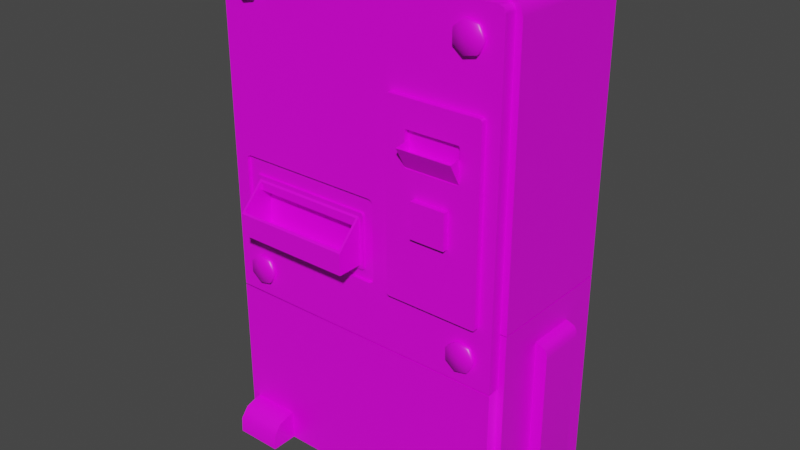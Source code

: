# Source: 3127_ChipDispenser.blend  (saved by Blender 2.90.8; exported with 4.5.12 LTS)
import bpy
from mathutils import Matrix  # noqa: F401  (used for matrix-valued properties, if any)

bpy.ops.wm.read_factory_settings(use_empty=True)
scene = bpy.context.scene
scene.name = 'Scene'

# ---- materials (node trees are filled in below, after node groups)
mat_material = bpy.data.materials.new('Material')
mat_material.alpha_threshold = 0.0
mat_material.use_transparent_shadow = False
mat_material.line_color = (0.0, 0.0, 0.0, 1.0)

# ---- material node trees
mat_material.use_nodes = True; mat_material.node_tree.nodes.clear()
_N = mat_material.node_tree.nodes; _L = mat_material.node_tree.links
n0 = _N.new('ShaderNodeOutputMaterial'); n0.name = 'Material Output'; n0.location = (300, 300)
n1 = _N.new('ShaderNodeBsdfPrincipled'); n1.name = 'Principled BSDF'; n1.location = (10, 300)
n1.distribution = 'GGX'
n1.subsurface_method = 'BURLEY'
n1.inputs[2].default_value = 0.4
n1.inputs[3].default_value = 1.45
n1.inputs[27].default_value = (0.0, 0.0, 0.0, 1.0)
n1.inputs[28].default_value = 1.0
n2 = _N.new('ShaderNodeTexImage'); n2.name = 'Image Texture'; n2.location = (-432, 182)
_L.new(n1.outputs[0], n0.inputs[0])
_L.new(n2.outputs[0], n1.inputs[0])
n0.is_active_output = True

# ---- world
world_world = bpy.data.worlds.new('World'); scene.world = world_world
world_world.use_nodes = True; world_world.node_tree.nodes.clear()
_N = world_world.node_tree.nodes; _L = world_world.node_tree.links
n0 = _N.new('ShaderNodeOutputWorld'); n0.name = 'World Output'; n0.location = (300, 300)
n1 = _N.new('ShaderNodeBackground'); n1.name = 'Background'; n1.location = (10, 300)
n1.inputs[0].default_value = (0.05088, 0.05088, 0.05088, 1.0)
_L.new(n1.outputs[0], n0.inputs[0])
n0.is_active_output = True
world_world.color = (0.05088, 0.05088, 0.05088)
world_world.use_sun_shadow = False
world_world.sun_shadow_jitter_overblur = 0.0

# ---- meshes
me_3127_chipdispenser = bpy.data.meshes.new('3127_ChipDispenser')
me_3127_chipdispenser.from_pydata([(0.206, 0.1862, -0.0809), (-0.2235, 0.1862, -0.0809), (0.206, 0.0004939, -0.0809), (-0.2235, 0.0004939, -0.0809), (0.1848, 0.1862, 0.3166), (0.206, 0.1862, 0.2926), (0.1969, 0.1862, 0.3134), (0.2027, 0.1862, 0.3046), (-0.2235, 0.1862, 0.2926), (-0.2023, 0.1862, 0.3166), (-0.2202, 0.1862, 0.3046), (-0.2144, 0.1862, 0.3134), (0.206, 0.0004939, 0.2926), (0.1848, 0.0004939, 0.3166), (0.2027, 0.0004939, 0.3046), (0.1969, 0.0004939, 0.3134), (-0.2023, 0.0004939, 0.3166), (-0.2235, 0.0004939, 0.2926), (-0.2144, 0.0004939, 0.3134), (-0.2202, 0.0004939, 0.3046), (-0.2144, 0.0004943, -0.1577), (0.197, 0.0004943, -0.1577), (-0.2144, -0.01634, -0.1577), (0.197, -0.01634, -0.1577), (-0.1714, -0.0118, 0.01056), (-0.005099, -0.0118, 0.01056), (-0.1714, -0.0118, -0.05378), (-0.005099, -0.0118, -0.05378), (-0.2144, 0.0004943, 0.2984), (-0.2053, 0.0004943, 0.3076), (-0.2118, 0.0004943, 0.3049), (0.1878, 0.0004943, 0.3076), (0.197, 0.0004943, 0.2984), (0.1943, 0.0004943, 0.3049), (-0.2053, -0.01634, 0.3076), (-0.2144, -0.01634, 0.2984), (-0.2137, -0.01634, 0.2985), (-0.2118, -0.01634, 0.3049), (0.197, -0.01634, 0.2984), (0.1878, -0.01634, 0.3076), (0.1943, -0.01634, 0.3049), (-0.1943, -0.01634, 0.03441), (-0.1881, -0.01634, 0.04064), (-0.1958, -0.01634, 0.04685), (-0.1935, -0.01634, 0.03753), (-0.1912, -0.01634, 0.0398), (0.01217, -0.01634, 0.04064), (0.0184, -0.01634, 0.03441), (0.02186, -0.01634, 0.04581), (0.01529, -0.01634, 0.0398), (0.01757, -0.01634, 0.03753), (-0.1881, -0.01634, -0.0744), (-0.1943, -0.01634, -0.06817), (-0.1968, -0.01634, -0.08045), (-0.1912, -0.01634, -0.07357), (-0.1935, -0.01634, -0.07129), (0.0184, -0.01634, -0.06817), (0.01217, -0.01634, -0.0744), (0.02404, -0.01634, -0.07703), (0.01757, -0.01634, -0.07129), (0.01529, -0.01634, -0.07357), (0.0184, -0.0118, 0.03441), (0.01217, -0.0118, 0.04064), (0.01757, -0.0118, 0.03753), (0.01529, -0.0118, 0.0398), (-0.1881, -0.0118, 0.04064), (-0.1943, -0.0118, 0.03441), (-0.1912, -0.0118, 0.0398), (-0.1935, -0.0118, 0.03753), (-0.1943, -0.0118, -0.06817), (-0.1881, -0.0118, -0.0744), (-0.1935, -0.0118, -0.07129), (-0.1912, -0.0118, -0.07357), (0.01217, -0.0118, -0.0744), (0.0184, -0.0118, -0.06817), (0.01529, -0.0118, -0.07357), (0.01757, -0.0118, -0.07129), (0.206, 0.1862, -0.08239), (0.206, 0.1862, -0.3819), (-0.2235, 0.1862, -0.08239), (-0.2235, 0.1862, -0.3819), (0.206, 0.0004939, -0.08239), (0.206, 0.0004939, -0.3819), (-0.2235, 0.0004939, -0.08239), (-0.2235, 0.0004939, -0.3819), (-0.2144, 0.0004939, -0.3823), (-0.2144, 0.0004939, -0.1596), (0.197, 0.000494, -0.3823), (0.197, 0.000494, -0.1596), (-0.2144, -0.01634, -0.3824), (-0.2144, -0.01634, -0.1596), (0.197, -0.01634, -0.3824), (0.197, -0.01634, -0.1596), (-0.2371, 0.1321, -0.3822), (-0.2201, 0.1321, -0.3822), (-0.2201, 0.1321, -0.1204), (-0.2371, 0.06442, -0.3822), (-0.2201, 0.06442, -0.3822), (-0.2201, 0.06442, -0.1204), (-0.2371, 0.1321, -0.1392), (-0.2276, 0.1321, -0.1226), (-0.2358, 0.1321, -0.1295), (-0.2323, 0.1321, -0.1247), (-0.2276, 0.06442, -0.1226), (-0.2371, 0.06442, -0.1392), (-0.2323, 0.06442, -0.1247), (-0.2358, 0.06442, -0.1295), (0.2227, 0.06442, -0.3822), (0.2057, 0.06442, -0.3822), (0.2057, 0.06442, -0.1204), (0.2227, 0.1321, -0.3822), (0.2057, 0.1321, -0.3822), (0.2057, 0.1321, -0.1204), (0.2227, 0.06442, -0.1392), (0.2132, 0.06442, -0.1226), (0.2214, 0.06442, -0.1295), (0.2179, 0.06442, -0.1247), (0.2132, 0.1321, -0.1226), (0.2227, 0.1321, -0.1392), (0.2179, 0.1321, -0.1247), (0.2214, 0.1321, -0.1295), (-0.1732, -0.02276, 0.2675), (-0.1528, -0.01545, 0.2675), (-0.1528, -0.02276, 0.2675), (-0.1605, -0.01545, 0.2516), (-0.1605, -0.02276, 0.2516), (-0.1778, -0.01545, 0.2476), (-0.1778, -0.02276, 0.2476), (-0.1916, -0.01545, 0.2587), (-0.1916, -0.02276, 0.2587), (-0.1916, -0.01545, 0.2764), (-0.1916, -0.02276, 0.2764), (-0.1778, -0.01545, 0.2874), (-0.1778, -0.02276, 0.2874), (-0.1605, -0.01545, 0.2835), (-0.1605, -0.02276, 0.2835), (0.1549, -0.02276, 0.2675), (0.1753, -0.01545, 0.2675), (0.1753, -0.02276, 0.2675), (0.1676, -0.01545, 0.2516), (0.1676, -0.02276, 0.2516), (0.1504, -0.01545, 0.2476), (0.1504, -0.02276, 0.2476), (0.1365, -0.01545, 0.2587), (0.1365, -0.02276, 0.2587), (0.1365, -0.01545, 0.2764), (0.1365, -0.02276, 0.2764), (0.1504, -0.01545, 0.2874), (0.1504, -0.02276, 0.2874), (0.1676, -0.01545, 0.2835), (0.1676, -0.02276, 0.2835), (-0.1732, -0.02276, -0.1203), (-0.1528, -0.01545, -0.1203), (-0.1528, -0.02276, -0.1203), (-0.1605, -0.01545, -0.1362), (-0.1605, -0.02276, -0.1362), (-0.1778, -0.01545, -0.1402), (-0.1778, -0.02276, -0.1402), (-0.1916, -0.01545, -0.1291), (-0.1916, -0.02276, -0.1291), (-0.1916, -0.01545, -0.1114), (-0.1916, -0.02276, -0.1114), (-0.1778, -0.01545, -0.1004), (-0.1778, -0.02276, -0.1004), (-0.1605, -0.01545, -0.1043), (-0.1605, -0.02276, -0.1043), (0.1549, -0.02276, -0.1203), (0.1753, -0.01545, -0.1203), (0.1753, -0.02276, -0.1203), (0.1676, -0.01545, -0.1362), (0.1676, -0.02276, -0.1362), (0.1504, -0.01545, -0.1402), (0.1504, -0.02276, -0.1402), (0.1365, -0.01545, -0.1291), (0.1365, -0.02276, -0.1291), (0.1365, -0.01545, -0.1114), (0.1365, -0.02276, -0.1114), (0.1504, -0.01545, -0.1004), (0.1504, -0.02276, -0.1004), (0.1676, -0.01545, -0.1043), (0.1676, -0.02276, -0.1043), (-0.1733, -0.01528, -0.0551), (-0.1702, -0.01744, 0.00924), (-0.003613, -0.01528, -0.0551), (-0.006689, -0.01744, 0.00924), (-0.006689, -0.04903, -0.0228), (-0.003613, -0.05119, -0.0551), (-0.1733, -0.05119, -0.0551), (-0.1702, -0.04903, -0.0228), (-0.003613, -0.01528, 0.01143), (-0.1733, -0.01528, 0.01143), (-0.003613, -0.05119, -0.02499), (-0.1733, -0.05119, -0.02499), (-0.006689, -0.01744, -0.002327), (-0.1702, -0.01744, -0.002327), (-0.006689, -0.04903, -0.05303), (-0.1702, -0.04903, -0.05303), (-0.006689, -9.137e-05, -0.002327), (-0.1702, -9.138e-05, -0.002327), (-0.006689, -0.003869, -0.05303), (-0.1702, -0.003869, -0.05303), (-0.1786, -0.01156, -0.05826), (-0.178, -0.01156, -0.0598), (-0.1786, -0.01156, 0.01459), (-0.1764, -0.01156, 0.01677), (-0.178, -0.01156, 0.01613), (0.00173, -0.01156, -0.05826), (0.001089, -0.01156, -0.0598), (-0.0004577, -0.01156, 0.01677), (0.00173, -0.01156, 0.01459), (0.001089, -0.01156, 0.01613), (0.00173, -0.01528, 0.01459), (-0.0004577, -0.01528, 0.01677), (0.0001829, -0.01528, 0.01523), (0.001089, -0.01528, 0.01613), (-0.0004577, -0.01528, -0.06045), (0.00173, -0.01528, -0.05826), (0.0001829, -0.01528, -0.0589), (0.001089, -0.01528, -0.0598), (-0.1786, -0.01528, -0.05826), (-0.1764, -0.01528, -0.06045), (-0.1771, -0.01528, -0.0589), (-0.178, -0.01528, -0.0598), (-0.1764, -0.01528, 0.01677), (-0.1786, -0.01528, 0.01459), (-0.1771, -0.01528, 0.01523), (-0.178, -0.01528, 0.01613), (0.1517, -0.02372, 0.1497), (0.0729, -0.02372, 0.1497), (0.1517, -0.02372, 0.09927), (0.0729, -0.02372, 0.09927), (0.1481, -0.02372, 0.1481), (0.1504, -0.02372, 0.1458), (0.1517, -0.02372, 0.1497), (0.1497, -0.02372, 0.1474), (0.07424, -0.02372, 0.1458), (0.07652, -0.02372, 0.1481), (0.07291, -0.02372, 0.1497), (0.07491, -0.02372, 0.1474), (0.1504, -0.02372, 0.1031), (0.1481, -0.02372, 0.1009), (0.1517, -0.02372, 0.09927), (0.1497, -0.02372, 0.1015), (0.07652, -0.02372, 0.1009), (0.07424, -0.02372, 0.1031), (0.07291, -0.02372, 0.09927), (0.07491, -0.02372, 0.1015), (0.1504, -0.01675, 0.1458), (0.1481, -0.01675, 0.1481), (0.1497, -0.01675, 0.1474), (0.07652, -0.01675, 0.1481), (0.07424, -0.01675, 0.1458), (0.07491, -0.01675, 0.1474), (0.1481, -0.01675, 0.1009), (0.1504, -0.01675, 0.1031), (0.1497, -0.01675, 0.1015), (0.07424, -0.01675, 0.1031), (0.07652, -0.01675, 0.1009), (0.07491, -0.01675, 0.1015), (0.04982, -0.01042, -0.07429), (0.04664, -0.01042, -0.07111), (0.04757, -0.01042, -0.07336), (0.04664, -0.01042, 0.1819), (0.04982, -0.01042, 0.1851), (0.04757, -0.01042, 0.1842), (0.178, -0.01042, -0.07111), (0.1748, -0.01042, -0.07429), (0.177, -0.01042, -0.07336), (0.1748, -0.01042, 0.1851), (0.178, -0.01042, 0.1819), (0.177, -0.01042, 0.1842), (0.04664, -0.02372, -0.07111), (0.04982, -0.02372, -0.07429), (0.04711, -0.02372, -0.07115), (0.04757, -0.02372, -0.07336), (0.04982, -0.02372, 0.1851), (0.04664, -0.02372, 0.1819), (0.04853, -0.02372, 0.1826), (0.04757, -0.02372, 0.1842), (0.1748, -0.02372, -0.07429), (0.178, -0.02372, -0.07111), (0.1775, -0.02372, -0.07115), (0.177, -0.02372, -0.07336), (0.178, -0.02372, 0.1819), (0.1748, -0.02372, 0.1851), (0.1761, -0.02372, 0.1826), (0.177, -0.02372, 0.1842), (0.07424, -0.0226, 0.1008), (0.07522, -0.01303, 0.1335), (0.1504, -0.0226, 0.1008), (0.1494, -0.01303, 0.1335), (0.07522, -0.03846, 0.1303), (0.1494, -0.03846, 0.1303), (0.07424, -0.01206, 0.1337), (0.1504, -0.01206, 0.1337), (0.1504, -0.03943, 0.1301), (0.07424, -0.03943, 0.1301), (0.07522, -0.01301, 0.1216), (0.1494, -0.01301, 0.1216), (0.1494, -0.02929, 0.1187), (0.07522, -0.02929, 0.1187), (0.08818, -0.02287, 0.01823), (0.08818, -0.02287, 0.06646), (0.1364, -0.02287, 0.01823), (0.1364, -0.02287, 0.06646), (0.08818, -0.03092, 0.01823), (0.08818, -0.03092, 0.06646), (0.1364, -0.03092, 0.01823), (0.1364, -0.03092, 0.06646), (-0.2024, -0.01501, -0.3826), (-0.2024, -0.01501, -0.3412), (-0.1358, -0.01501, -0.3826), (-0.1358, -0.01501, -0.3412), (-0.2024, -0.05402, -0.3826), (-0.1358, -0.05402, -0.3826), (-0.2024, -0.02266, -0.3412), (-0.2024, -0.05291, -0.3611), (-0.2024, -0.04144, -0.3465), (-0.1358, -0.02266, -0.3412), (-0.1358, -0.04144, -0.3465), (-0.1358, -0.05291, -0.3611), (0.1187, -0.01501, -0.3826), (0.1187, -0.01501, -0.3412), (0.1852, -0.01501, -0.3826), (0.1852, -0.01501, -0.3412), (0.1187, -0.05402, -0.3826), (0.1852, -0.05402, -0.3826), (0.1187, -0.02266, -0.3412), (0.1187, -0.05291, -0.3611), (0.1187, -0.04144, -0.3465), (0.1852, -0.02266, -0.3412), (0.1852, -0.04144, -0.3465), (0.1852, -0.05291, -0.3611)], [], [(4, 9, 16, 13), (1, 3, 17, 8), (16, 9, 11, 18), (18, 11, 10, 19), (19, 10, 8, 17), (4, 13, 15, 6), (6, 15, 14, 7), (7, 14, 12, 5), (0, 5, 12, 2), (17, 16, 18, 19), (17, 3, 2, 12), (14, 15, 13, 12), (8, 9, 4, 5), (5, 0, 1, 8), (10, 11, 9, 8), (12, 13, 16, 17), (5, 4, 6, 7), (53, 43, 36, 35, 22), (51, 53, 58, 57), (26, 24, 66, 69), (43, 48, 38, 36), (27, 74, 61, 25), (51, 57, 73, 70), (25, 62, 65, 24), (73, 27, 26, 70), (56, 47, 61, 74), (31, 29, 34, 39), (23, 38, 48, 58), (41, 52, 69, 66), (21, 32, 38, 23), (34, 37, 36), (37, 35, 36), (40, 39, 38), (31, 39, 40, 33), (33, 40, 38, 32), (34, 29, 30, 37), (37, 30, 28, 35), (22, 35, 28, 20), (41, 44, 43), (44, 45, 43), (45, 42, 43), (46, 49, 48), (49, 50, 48), (50, 47, 48), (51, 54, 53), (54, 55, 53), (55, 52, 53), (56, 59, 58), (59, 60, 58), (60, 57, 58), (61, 63, 25), (63, 64, 25), (64, 62, 25), (65, 67, 24), (67, 68, 24), (68, 66, 24), (69, 71, 26), (71, 72, 26), (72, 70, 26), (73, 75, 27), (75, 76, 27), (76, 74, 27), (41, 66, 68, 44), (44, 68, 67, 45), (45, 67, 65, 42), (61, 47, 50, 63), (63, 50, 49, 64), (64, 49, 46, 62), (73, 57, 60, 75), (75, 60, 59, 76), (76, 59, 56, 74), (51, 70, 72, 54), (54, 72, 71, 55), (55, 71, 69, 52), (42, 65, 62, 46), (48, 43, 42, 46), (36, 38, 39, 34), (58, 48, 47, 56), (43, 53, 52, 41), (58, 53, 22, 23), (78, 80, 79, 77), (77, 79, 83, 81), (80, 84, 83, 79), (82, 81, 83, 84), (78, 77, 81, 82), (87, 88, 92, 91), (89, 90, 86, 85), (88, 86, 90, 92), (89, 91, 92, 90), (98, 95, 100, 103), (93, 99, 101, 102, 100, 95, 94), (94, 97, 96, 93), (97, 98, 103, 105, 106, 104, 96), (103, 100, 102, 105), (105, 102, 101, 106), (106, 101, 99, 104), (96, 104, 99, 93), (112, 109, 114, 117), (107, 113, 115, 116, 114, 109, 108), (108, 111, 110, 107), (111, 112, 117, 119, 120, 118, 110), (117, 114, 116, 119), (119, 116, 115, 120), (120, 115, 113, 118), (110, 118, 113, 107), (121, 125, 123), (122, 123, 125, 124), (121, 127, 125), (124, 125, 127, 126), (121, 129, 127), (126, 127, 129, 128), (121, 131, 129), (128, 129, 131, 130), (121, 133, 131), (130, 131, 133, 132), (121, 135, 133), (132, 133, 135, 134), (121, 123, 135), (134, 135, 123, 122), (136, 140, 138), (137, 138, 140, 139), (136, 142, 140), (139, 140, 142, 141), (136, 144, 142), (141, 142, 144, 143), (136, 146, 144), (143, 144, 146, 145), (136, 148, 146), (145, 146, 148, 147), (136, 150, 148), (147, 148, 150, 149), (136, 138, 150), (149, 150, 138, 137), (151, 155, 153), (152, 153, 155, 154), (151, 157, 155), (154, 155, 157, 156), (151, 159, 157), (156, 157, 159, 158), (151, 161, 159), (158, 159, 161, 160), (151, 163, 161), (160, 161, 163, 162), (151, 165, 163), (162, 163, 165, 164), (151, 153, 165), (164, 165, 153, 152), (166, 170, 168), (167, 168, 170, 169), (166, 172, 170), (169, 170, 172, 171), (166, 174, 172), (171, 172, 174, 173), (166, 176, 174), (173, 174, 176, 175), (166, 178, 176), (175, 176, 178, 177), (166, 180, 178), (177, 178, 180, 179), (166, 168, 180), (179, 180, 168, 167), (189, 183, 217, 216, 211, 213), (185, 184, 193, 195), (212, 208, 204, 223), (219, 224, 203, 201), (206, 209, 211, 216), (190, 189, 213, 212, 223, 225), (181, 190, 225, 224, 219, 221), (183, 181, 221, 220, 215, 217), (186, 191, 192, 187), (183, 189, 191, 186), (190, 181, 187, 192), (182, 184, 189, 190), (185, 188, 192, 191), (188, 182, 190, 192), (184, 185, 191, 189), (194, 196, 200, 198), (188, 185, 195, 196), (182, 188, 196, 194), (184, 182, 194, 193), (197, 198, 200, 199), (195, 193, 197, 199), (196, 195, 199, 200), (211, 214, 213), (214, 212, 213), (215, 218, 217), (218, 216, 217), (219, 222, 221), (222, 220, 221), (223, 226, 225), (226, 224, 225), (218, 207, 206, 216), (208, 212, 214, 210), (210, 214, 211, 209), (202, 222, 219, 201), (223, 204, 205, 226), (226, 205, 203, 224), (271, 273, 230, 228, 277, 276), (227, 285, 284, 275, 277, 228), (268, 263, 275, 284), (235, 244, 256, 251), (265, 269, 283, 280), (279, 281, 229, 230, 273, 272), (271, 276, 262, 260), (283, 285, 227, 229, 281, 280), (239, 232, 247, 254), (253, 255, 254, 247, 249, 248, 250, 252, 251, 256, 258, 257), (237, 236, 231, 233, 227, 228), (243, 240, 253, 257), (233, 232, 239, 241, 229, 227), (245, 244, 235, 237, 228, 230), (241, 240, 243, 245, 230, 229), (231, 234, 233), (234, 232, 233), (235, 238, 237), (238, 236, 237), (239, 242, 241), (242, 240, 241), (243, 246, 245), (246, 244, 245), (231, 248, 249, 234), (234, 249, 247, 232), (253, 240, 242, 255), (255, 242, 239, 254), (235, 251, 252, 238), (238, 252, 250, 236), (243, 257, 258, 246), (246, 258, 256, 244), (271, 274, 273), (274, 272, 273), (275, 278, 277), (278, 276, 277), (279, 282, 281), (282, 280, 281), (283, 286, 285), (286, 284, 285), (279, 266, 267, 282), (282, 267, 265, 280), (268, 284, 286, 270), (270, 286, 283, 269), (259, 272, 274, 261), (261, 274, 271, 260), (275, 263, 264, 278), (278, 264, 262, 276), (289, 294, 295), (289, 295, 296, 287), (287, 296, 293), (291, 292, 299, 300), (290, 292, 295, 294), (292, 291, 296, 295), (291, 288, 293, 296), (299, 298, 297, 300), (288, 291, 300, 297), (292, 290, 298, 299), (303, 304, 308, 307), (305, 306, 302, 301), (307, 308, 306, 305), (308, 304, 302, 306), (313, 316, 309), (311, 320, 314), (318, 315, 317, 319), (319, 317, 316, 320), (320, 316, 313, 314), (318, 312, 310, 315), (309, 315, 310), (309, 317, 315), (309, 316, 317), (320, 311, 319), (319, 311, 318), (318, 311, 312), (325, 328, 321), (323, 331, 332), (330, 327, 329, 331), (331, 329, 328, 332), (332, 328, 325, 326), (330, 324, 322, 327), (321, 327, 322), (327, 321, 329), (321, 328, 329), (331, 323, 330), (330, 323, 324), (332, 326, 323)])
me_3127_chipdispenser.polygons.foreach_set('use_smooth', [1, 1, 1, 1, 1, 1, 1, 1, 1, 1, 1, 1, 1, 1, 1, 1, 1, 1, 1, 1, 1, 1, 1, 1, 1, 1, 1, 1, 1, 1, 1, 1, 1, 1, 1, 1, 1, 1, 1, 1, 1, 1, 1, 1, 1, 1, 1, 1, 1, 1, 1, 1, 1, 1, 1, 1, 1, 1, 1, 1, 1, 1, 1, 1, 1, 1, 1, 1, 1, 1, 1, 1, 1, 1, 1, 1, 1, 1, 1, 1, 0, 0, 0, 0, 0, 1, 1, 1, 1, 1, 1, 1, 1, 1, 1, 1, 1, 1, 1, 1, 1, 1, 1, 1, 1, 1, 1, 1, 1, 1, 1, 1, 1, 1, 1, 1, 1, 1, 1, 1, 1, 1, 1, 1, 1, 1, 1, 1, 1, 1, 1, 1, 1, 1, 1, 1, 1, 1, 1, 1, 1, 1, 1, 1, 1, 1, 1, 1, 1, 1, 1, 1, 1, 1, 1, 1, 1, 1, 1, 1, 1, 0, 0, 0, 0, 0, 0, 0, 0, 0, 0, 0, 0, 0, 0, 0, 0, 0, 0, 0, 0, 0, 0, 0, 0, 0, 0, 0, 0, 0, 0, 0, 0, 0, 0, 0, 0, 1, 1, 1, 1, 1, 1, 1, 1, 1, 1, 1, 1, 1, 1, 1, 1, 1, 1, 1, 1, 1, 1, 1, 1, 1, 1, 1, 1, 1, 1, 1, 1, 1, 1, 1, 1, 1, 1, 1, 1, 1, 1, 1, 1, 1, 1, 1, 0, 0, 0, 0, 0, 0, 0, 0, 0, 0, 0, 0, 0, 0, 1, 1, 1, 1, 1, 1, 1, 1, 1, 1, 1, 1, 1, 1, 1, 1, 1, 1, 1, 1, 1, 1, 1, 1])
_k = set([(0, 1), (0, 5), (1, 8), (2, 3), (2, 12), (3, 17), (4, 6), (4, 9), (5, 7), (6, 7), (8, 10), (9, 11), (10, 11), (12, 14), (13, 15), (13, 16), (14, 15), (16, 18), (17, 19), (18, 19), (22, 23), (22, 35), (23, 38), (34, 37), (34, 39), (35, 37), (38, 40), (39, 40), (41, 44), (41, 52), (42, 45), (42, 46), (44, 45), (46, 49), (47, 50), (47, 56), (49, 50), (51, 54), (51, 57), (52, 55), (54, 55), (56, 59), (57, 60), (59, 60), (61, 63), (61, 74), (62, 64), (62, 65), (63, 64), (65, 67), (66, 68), (66, 69), (67, 68), (69, 71), (70, 72), (70, 73), (71, 72), (73, 75), (74, 76), (75, 76), (89, 90), (89, 91), (90, 92), (91, 92), (93, 94), (93, 99), (95, 100), (96, 97), (96, 104), (98, 103), (99, 101), (100, 102), (101, 102), (103, 105), (104, 106), (105, 106), (107, 108), (107, 113), (109, 114), (110, 111), (110, 118), (112, 117), (113, 115), (114, 116), (115, 116), (117, 119), (118, 120), (119, 120), (231, 234), (231, 236), (232, 234), (232, 239), (235, 238), (235, 244), (236, 238), (239, 242), (240, 242), (240, 243), (243, 246), (244, 246), (247, 249), (247, 254), (248, 249), (248, 250), (250, 252), (251, 252), (251, 256), (253, 255), (253, 257), (254, 255), (256, 258), (257, 258), (271, 274), (271, 276), (272, 274), (272, 279), (275, 278), (275, 284), (276, 278), (279, 282), (280, 282), (280, 283), (283, 286), (284, 286), (309, 310), (309, 313), (310, 315), (311, 312), (311, 314), (312, 318), (313, 316), (314, 320), (315, 317), (316, 317), (318, 319), (319, 320), (321, 322), (321, 325), (322, 327), (323, 324), (323, 326), (324, 330), (325, 328), (326, 332), (327, 329), (328, 329), (330, 331), (331, 332)])
me_3127_chipdispenser.attributes.new('sharp_edge', 'BOOLEAN', 'EDGE').data.foreach_set('value', [ (min(e.vertices), max(e.vertices)) in _k for e in me_3127_chipdispenser.edges])
_uv = me_3127_chipdispenser.uv_layers.new(name='UVMap')
_uv.uv.foreach_set('vector', [0.5409, 0.2994, 0.3795, 0.2994, 0.3795, 0.187, 0.5409, 0.187, 0.2723, 0.01087, 0.3738, 0.01087, 0.3738, 0.1747, 0.2723, 0.1747, 0.3795, 0.187, 0.3795, 0.2994, 0.3767, 0.2994, 0.3767, 0.187, 0.3738, 0.187, 0.2723, 0.187, 0.2723, 0.1808, 0.3738, 0.1808, 0.3738, 0.1808, 0.2723, 0.1808, 0.2723, 0.1747, 0.3738, 0.1747, 0.5409, 0.2994, 0.5409, 0.187, 0.5437, 0.187, 0.5437, 0.2994, 0.6481, 0.187, 0.5466, 0.187, 0.5466, 0.1808, 0.6481, 0.1808, 0.6481, 0.1808, 0.5466, 0.1808, 0.5466, 0.1747, 0.6481, 0.1747, 0.6481, 0.01087, 0.6481, 0.1747, 0.5466, 0.1747, 0.5466, 0.01087, 0.3738, 0.1747, 0.3795, 0.187, 0.3767, 0.1853, 0.3746, 0.1808, 0.3738, 0.1747, 0.3738, 0.01087, 0.5466, 0.01087, 0.5466, 0.1747, 0.5458, 0.1808, 0.5437, 0.1853, 0.5409, 0.187, 0.5466, 0.1747, 0.8322, 0.1747, 0.8266, 0.187, 0.6538, 0.187, 0.6481, 0.1747, 0.6481, 0.1747, 0.6481, 0.01087, 0.8322, 0.01087, 0.8322, 0.1747, 0.8315, 0.1808, 0.8294, 0.1853, 0.8266, 0.187, 0.8322, 0.1747, 0.5466, 0.1747, 0.5409, 0.187, 0.3795, 0.187, 0.3738, 0.1747, 0.6481, 0.1747, 0.6538, 0.187, 0.651, 0.1853, 0.6489, 0.1808, 0.503, 0.518, 0.5093, 0.5967, 0.4919, 0.7627, 0.491, 0.7627, 0.4912, 0.4711, 0.5081, 0.5217, 0.503, 0.518, 0.6462, 0.521, 0.6379, 0.5229, 0.6243, 0.2236, 0.5842, 0.2236, 0.5693, 0.2093, 0.6333, 0.2093, 0.5093, 0.5967, 0.647, 0.598, 0.7592, 0.7633, 0.4919, 0.7627, 0.6243, 0.3273, 0.6333, 0.342, 0.5693, 0.342, 0.5842, 0.3273, 0.395, 0.8073, 0.6079, 0.8073, 0.6079, 0.8191, 0.395, 0.8191, 0.5842, 0.3273, 0.5655, 0.3381, 0.5655, 0.2132, 0.5842, 0.2236, 0.6372, 0.3381, 0.6243, 0.3273, 0.6243, 0.2236, 0.6372, 0.2132, 0.6182, 0.8073, 0.7272, 0.8073, 0.7272, 0.8191, 0.6182, 0.8191, 0.5222, 0.8861, 0.7283, 0.8861, 0.7282, 0.8971, 0.5221, 0.8971, 0.7544, 0.4711, 0.7592, 0.7633, 0.647, 0.598, 0.6462, 0.521, 0.2757, 0.8073, 0.3847, 0.8073, 0.3847, 0.8191, 0.2757, 0.8191, 0.2723, 0.8861, 0.5114, 0.8861, 0.5114, 0.8971, 0.2723, 0.8971, 0.5004, 0.7708, 0.4946, 0.7691, 0.4919, 0.7627, 0.4946, 0.7691, 0.491, 0.7627, 0.4919, 0.7627, 0.757, 0.7673, 0.7526, 0.7686, 0.7592, 0.7633, 0.5222, 0.8861, 0.5221, 0.8971, 0.5167, 0.8971, 0.5168, 0.8861, 0.5168, 0.8861, 0.5167, 0.8971, 0.5114, 0.8971, 0.5114, 0.8861, 0.7282, 0.8971, 0.7283, 0.8861, 0.7337, 0.8861, 0.7336, 0.8971, 0.7336, 0.8971, 0.7337, 0.8861, 0.7391, 0.8861, 0.739, 0.8971, 0.9781, 0.8971, 0.739, 0.8971, 0.7391, 0.8861, 0.9782, 0.8861, 0.5109, 0.5871, 0.5114, 0.5896, 0.5093, 0.5967, 0.5114, 0.5896, 0.5131, 0.5915, 0.5093, 0.5967, 0.5131, 0.5915, 0.5158, 0.5924, 0.5093, 0.5967, 0.6411, 0.5947, 0.643, 0.5942, 0.647, 0.598, 0.643, 0.5942, 0.6444, 0.5928, 0.647, 0.598, 0.6444, 0.5928, 0.645, 0.5909, 0.647, 0.598, 0.5081, 0.5217, 0.5062, 0.5222, 0.503, 0.518, 0.5062, 0.5222, 0.5048, 0.5235, 0.503, 0.518, 0.5048, 0.5235, 0.5042, 0.5253, 0.503, 0.518, 0.6423, 0.5277, 0.6415, 0.5251, 0.6462, 0.521, 0.6415, 0.5251, 0.64, 0.5235, 0.6462, 0.521, 0.64, 0.5235, 0.6379, 0.5229, 0.6462, 0.521, 0.5693, 0.342, 0.5674, 0.3415, 0.5842, 0.3273, 0.5674, 0.3415, 0.566, 0.34, 0.5842, 0.3273, 0.566, 0.34, 0.5655, 0.3381, 0.5842, 0.3273, 0.5655, 0.2132, 0.566, 0.2112, 0.5842, 0.2236, 0.566, 0.2112, 0.5674, 0.2098, 0.5842, 0.2236, 0.5674, 0.2098, 0.5693, 0.2093, 0.5842, 0.2236, 0.6333, 0.2093, 0.6353, 0.2098, 0.6243, 0.2236, 0.6353, 0.2098, 0.6367, 0.2112, 0.6243, 0.2236, 0.6367, 0.2112, 0.6372, 0.2132, 0.6243, 0.2236, 0.6372, 0.3381, 0.6367, 0.34, 0.6243, 0.3273, 0.6367, 0.34, 0.6353, 0.3415, 0.6243, 0.3273, 0.6353, 0.3415, 0.6333, 0.342, 0.6243, 0.3273, 0.2757, 0.8073, 0.2757, 0.8191, 0.2723, 0.8191, 0.2723, 0.8073, 0.9572, 0.8073, 0.9572, 0.8191, 0.9538, 0.8191, 0.9538, 0.8073, 0.9538, 0.8073, 0.9538, 0.8191, 0.9504, 0.8191, 0.9504, 0.8073, 0.7272, 0.8191, 0.7272, 0.8073, 0.7306, 0.8073, 0.7306, 0.8191, 0.7306, 0.8191, 0.7306, 0.8073, 0.734, 0.8073, 0.734, 0.8191, 0.734, 0.8191, 0.734, 0.8073, 0.7375, 0.8073, 0.7375, 0.8191, 0.6079, 0.8191, 0.6079, 0.8073, 0.6113, 0.8073, 0.6113, 0.8191, 0.6113, 0.8191, 0.6113, 0.8073, 0.6147, 0.8073, 0.6147, 0.8191, 0.6147, 0.8191, 0.6147, 0.8073, 0.6182, 0.8073, 0.6182, 0.8191, 0.395, 0.8073, 0.395, 0.8191, 0.3916, 0.8191, 0.3916, 0.8073, 0.3916, 0.8073, 0.3916, 0.8191, 0.3882, 0.8191, 0.3882, 0.8073, 0.3882, 0.8073, 0.3882, 0.8191, 0.3847, 0.8191, 0.3847, 0.8073, 0.9504, 0.8073, 0.9504, 0.8191, 0.7375, 0.8191, 0.7375, 0.8073, 0.647, 0.598, 0.5093, 0.5967, 0.5158, 0.5924, 0.6411, 0.5947, 0.4919, 0.7627, 0.7592, 0.7633, 0.7526, 0.7686, 0.5004, 0.7708, 0.6462, 0.521, 0.647, 0.598, 0.645, 0.5909, 0.6423, 0.5277, 0.5093, 0.5967, 0.503, 0.518, 0.5042, 0.5253, 0.5109, 0.5871, 0.6462, 0.521, 0.503, 0.518, 0.4912, 0.4711, 0.7544, 0.4711, 0.1241, 0.2295, 0.1241, 0.01087, 0.2505, 0.01087, 0.2505, 0.2295, 0.4692, 0.3303, 0.4692, 0.7847, 0.2505, 0.7847, 0.2505, 0.3303, 0.1241, 0.8855, 0.1241, 0.7847, 0.2505, 0.7847, 0.2505, 0.8855, 0.1241, 0.3303, 0.2505, 0.3303, 0.2505, 0.7847, 0.1241, 0.7847, 0.1241, 0.2295, 0.2505, 0.2295, 0.2505, 0.3303, 0.1241, 0.3303, 0.9695, 0.4591, 0.8508, 0.4591, 0.8508, 0.449, 0.9695, 0.449, 0.9695, 0.2089, 0.8508, 0.2089, 0.8508, 0.1989, 0.9695, 0.1989, 0.7321, 0.449, 0.7321, 0.2089, 0.8508, 0.2089, 0.8508, 0.449, 0.9695, 0.2089, 0.9695, 0.449, 0.8508, 0.449, 0.8508, 0.2089, 0.659, 0.2093, 0.705, 0.2093, 0.705, 0.2134, 0.659, 0.2134, 0.02393, 0.7475, 0.02393, 0.6193, 0.0246, 0.6142, 0.02643, 0.6117, 0.02893, 0.6106, 0.03291, 0.6094, 0.03291, 0.7475, 0.705, 0.3616, 0.659, 0.3616, 0.659, 0.3527, 0.705, 0.3527, 0.05155, 0.6114, 0.05155, 0.7495, 0.04758, 0.7484, 0.04508, 0.7473, 0.04325, 0.7447, 0.04258, 0.7397, 0.04258, 0.6114, 0.659, 0.2134, 0.705, 0.2134, 0.705, 0.2161, 0.659, 0.2161, 0.659, 0.2161, 0.705, 0.2161, 0.705, 0.2193, 0.659, 0.2193, 0.659, 0.2193, 0.705, 0.2193, 0.705, 0.2244, 0.659, 0.2244, 0.659, 0.3527, 0.659, 0.2244, 0.705, 0.2244, 0.705, 0.3527, 0.659, 0.2093, 0.705, 0.2093, 0.705, 0.2134, 0.659, 0.2134, 0.02393, 0.7475, 0.02393, 0.6193, 0.0246, 0.6142, 0.02643, 0.6117, 0.02893, 0.6106, 0.03291, 0.6094, 0.03291, 0.7475, 0.705, 0.3616, 0.659, 0.3616, 0.659, 0.3527, 0.705, 0.3527, 0.05155, 0.6114, 0.05155, 0.7495, 0.04758, 0.7484, 0.04508, 0.7473, 0.04325, 0.7447, 0.04258, 0.7397, 0.04258, 0.6114, 0.659, 0.2134, 0.705, 0.2134, 0.705, 0.2161, 0.659, 0.2161, 0.659, 0.2161, 0.705, 0.2161, 0.705, 0.2193, 0.659, 0.2193, 0.659, 0.2193, 0.705, 0.2193, 0.705, 0.2244, 0.659, 0.2244, 0.659, 0.3527, 0.659, 0.2244, 0.705, 0.2244, 0.705, 0.3527, 0.2963, 0.2362, 0.323, 0.2362, 0.313, 0.2571, 0.5036, 0.9201, 0.5036, 0.9363, 0.4703, 0.9363, 0.4703, 0.9201, 0.2963, 0.2362, 0.313, 0.2153, 0.323, 0.2362, 0.4703, 0.9201, 0.4703, 0.9363, 0.437, 0.9363, 0.437, 0.9201, 0.2963, 0.2362, 0.2904, 0.2102, 0.313, 0.2153, 0.437, 0.9201, 0.437, 0.9363, 0.4037, 0.9363, 0.4037, 0.9201, 0.2963, 0.2362, 0.2723, 0.2246, 0.2904, 0.2102, 0.4037, 0.9201, 0.4037, 0.9363, 0.3704, 0.9363, 0.3704, 0.9201, 0.2963, 0.2362, 0.2723, 0.2478, 0.2723, 0.2246, 0.3704, 0.9201, 0.3704, 0.9363, 0.3371, 0.9363, 0.3371, 0.9201, 0.2963, 0.2362, 0.2904, 0.2622, 0.2723, 0.2478, 0.3371, 0.9201, 0.3371, 0.9363, 0.3037, 0.9363, 0.3037, 0.9201, 0.2963, 0.2362, 0.313, 0.2571, 0.2904, 0.2622, 0.3037, 0.9201, 0.3037, 0.9363, 0.2704, 0.9363, 0.2704, 0.9201, 0.2963, 0.2362, 0.323, 0.2362, 0.313, 0.2571, 0.5036, 0.9201, 0.5036, 0.9363, 0.4703, 0.9363, 0.4703, 0.9201, 0.2963, 0.2362, 0.313, 0.2153, 0.323, 0.2362, 0.4703, 0.9201, 0.4703, 0.9363, 0.437, 0.9363, 0.437, 0.9201, 0.2963, 0.2362, 0.2904, 0.2102, 0.313, 0.2153, 0.437, 0.9201, 0.437, 0.9363, 0.4037, 0.9363, 0.4037, 0.9201, 0.2963, 0.2362, 0.2723, 0.2246, 0.2904, 0.2102, 0.4037, 0.9201, 0.4037, 0.9363, 0.3704, 0.9363, 0.3704, 0.9201, 0.2963, 0.2362, 0.2723, 0.2478, 0.2723, 0.2246, 0.3704, 0.9201, 0.3704, 0.9363, 0.3371, 0.9363, 0.3371, 0.9201, 0.2963, 0.2362, 0.2904, 0.2622, 0.2723, 0.2478, 0.3371, 0.9201, 0.3371, 0.9363, 0.3037, 0.9363, 0.3037, 0.9201, 0.2963, 0.2362, 0.313, 0.2571, 0.2904, 0.2622, 0.3037, 0.9201, 0.3037, 0.9363, 0.2704, 0.9363, 0.2704, 0.9201, 0.2963, 0.2362, 0.323, 0.2362, 0.313, 0.2571, 0.5036, 0.9201, 0.5036, 0.9363, 0.4703, 0.9363, 0.4703, 0.9201, 0.2963, 0.2362, 0.313, 0.2153, 0.323, 0.2362, 0.4703, 0.9201, 0.4703, 0.9363, 0.437, 0.9363, 0.437, 0.9201, 0.2963, 0.2362, 0.2904, 0.2102, 0.313, 0.2153, 0.437, 0.9201, 0.437, 0.9363, 0.4037, 0.9363, 0.4037, 0.9201, 0.2963, 0.2362, 0.2723, 0.2246, 0.2904, 0.2102, 0.4037, 0.9201, 0.4037, 0.9363, 0.3704, 0.9363, 0.3704, 0.9201, 0.2963, 0.2362, 0.2723, 0.2478, 0.2723, 0.2246, 0.3704, 0.9201, 0.3704, 0.9363, 0.3371, 0.9363, 0.3371, 0.9201, 0.2963, 0.2362, 0.2904, 0.2622, 0.2723, 0.2478, 0.3371, 0.9201, 0.3371, 0.9363, 0.3037, 0.9363, 0.3037, 0.9201, 0.2963, 0.2362, 0.313, 0.2571, 0.2904, 0.2622, 0.3037, 0.9201, 0.3037, 0.9363, 0.2704, 0.9363, 0.2704, 0.9201, 0.2963, 0.2362, 0.323, 0.2362, 0.313, 0.2571, 0.5036, 0.9201, 0.5036, 0.9363, 0.4703, 0.9363, 0.4703, 0.9201, 0.2963, 0.2362, 0.313, 0.2153, 0.323, 0.2362, 0.4703, 0.9201, 0.4703, 0.9363, 0.437, 0.9363, 0.437, 0.9201, 0.2963, 0.2362, 0.2904, 0.2102, 0.313, 0.2153, 0.437, 0.9201, 0.437, 0.9363, 0.4037, 0.9363, 0.4037, 0.9201, 0.2963, 0.2362, 0.2723, 0.2246, 0.2904, 0.2102, 0.4037, 0.9201, 0.4037, 0.9363, 0.3704, 0.9363, 0.3704, 0.9201, 0.2963, 0.2362, 0.2723, 0.2478, 0.2723, 0.2246, 0.3704, 0.9201, 0.3704, 0.9363, 0.3371, 0.9363, 0.3371, 0.9201, 0.2963, 0.2362, 0.2904, 0.2622, 0.2723, 0.2478, 0.3371, 0.9201, 0.3371, 0.9363, 0.3037, 0.9363, 0.3037, 0.9201, 0.2963, 0.2362, 0.313, 0.2571, 0.2904, 0.2622, 0.3037, 0.9201, 0.3037, 0.9363, 0.2704, 0.9363, 0.2704, 0.9201, 0.07169, 0.2548, 0.0156, 0.2461, 0.0125, 0.2421, 0.01335, 0.2408, 0.07461, 0.2506, 0.07499, 0.2519, 0.8178, 0.7313, 0.8449, 0.758, 0.8351, 0.758, 0.7922, 0.7313, 0.07627, 0.2524, 0.07948, 0.2508, 0.07856, 0.3946, 0.07548, 0.3927, 0.01333, 0.4038, 0.07392, 0.3946, 0.07593, 0.3973, 0.01335, 0.4073, 0.01342, 0.2374, 0.077, 0.2475, 0.07461, 0.2506, 0.01335, 0.2408, 0.07107, 0.3904, 0.07169, 0.2548, 0.07499, 0.2519, 0.07627, 0.2524, 0.07548, 0.3927, 0.07428, 0.3933, 0.01552, 0.3987, 0.07107, 0.3904, 0.07428, 0.3933, 0.07392, 0.3946, 0.01333, 0.4038, 0.01248, 0.4026, 0.0156, 0.2461, 0.01552, 0.3987, 0.01248, 0.4026, 0.01087, 0.4022, 0.01087, 0.2425, 0.0125, 0.2421, 0.01087, 0.04129, 0.03638, 0.04129, 0.03638, 0.185, 0.01087, 0.185, 0.01087, 0.01087, 0.06724, 0.01087, 0.03638, 0.04129, 0.01087, 0.04129, 0.06724, 0.2154, 0.01087, 0.2154, 0.01087, 0.185, 0.03638, 0.185, 0.4935, 0.4049, 0.632, 0.4049, 0.6346, 0.4075, 0.4909, 0.4075, 0.632, 0.3668, 0.4935, 0.3668, 0.4909, 0.3642, 0.6346, 0.3642, 0.4935, 0.3668, 0.4935, 0.4049, 0.4909, 0.4075, 0.4909, 0.3642, 0.632, 0.4049, 0.632, 0.3668, 0.6346, 0.3642, 0.6346, 0.4075, 0.8351, 0.566, 0.7922, 0.5928, 0.7922, 0.5545, 0.8351, 0.5513, 0.8178, 0.5928, 0.8178, 0.7313, 0.7922, 0.7313, 0.7922, 0.5928, 0.8449, 0.566, 0.8178, 0.5928, 0.7922, 0.5928, 0.8351, 0.566, 0.4909, 0.4294, 0.6294, 0.4294, 0.6294, 0.4392, 0.4909, 0.4392, 0.7809, 0.4811, 0.9194, 0.4811, 0.9194, 0.5242, 0.7809, 0.5242, 0.7922, 0.7313, 0.8351, 0.758, 0.8351, 0.7727, 0.7922, 0.7695, 0.854, 0.1494, 0.854, 0.01087, 0.8922, 0.01087, 0.8922, 0.1494, 0.07461, 0.2506, 0.0757, 0.2513, 0.07499, 0.2519, 0.0757, 0.2513, 0.07627, 0.2524, 0.07499, 0.2519, 0.01087, 0.2425, 0.01181, 0.241, 0.0125, 0.2421, 0.01181, 0.241, 0.01335, 0.2408, 0.0125, 0.2421, 0.01333, 0.4038, 0.01179, 0.4037, 0.01248, 0.4026, 0.01179, 0.4037, 0.01087, 0.4022, 0.01248, 0.4026, 0.07548, 0.3927, 0.07498, 0.3939, 0.07428, 0.3933, 0.07498, 0.3939, 0.07392, 0.3946, 0.07428, 0.3933, 0.01181, 0.241, 0.01175, 0.2374, 0.01342, 0.2374, 0.01335, 0.2408, 0.07948, 0.2508, 0.07627, 0.2524, 0.0757, 0.2513, 0.07846, 0.2491, 0.07846, 0.2491, 0.0757, 0.2513, 0.07461, 0.2506, 0.077, 0.2475, 0.01174, 0.4072, 0.01179, 0.4037, 0.01333, 0.4038, 0.01335, 0.4073, 0.07548, 0.3927, 0.07856, 0.3946, 0.07735, 0.3962, 0.07498, 0.3939, 0.07498, 0.3939, 0.07735, 0.3962, 0.07593, 0.3973, 0.07392, 0.3946, 0.09226, 0.5763, 0.09202, 0.5763, 0.07915, 0.4878, 0.07915, 0.4604, 0.09131, 0.4431, 0.09226, 0.4432, 0.03984, 0.4604, 0.02768, 0.4431, 0.02832, 0.4416, 0.09067, 0.4416, 0.09131, 0.4431, 0.07915, 0.4604, 0.02832, 0.432, 0.09067, 0.432, 0.09067, 0.4416, 0.02832, 0.4416, 0.07849, 0.4621, 0.07849, 0.4861, 0.07849, 0.4861, 0.07849, 0.4621, 0.01635, 0.5763, 0.01635, 0.4432, 0.02673, 0.4432, 0.02673, 0.5763, 0.02832, 0.5779, 0.02697, 0.5763, 0.03984, 0.4878, 0.07915, 0.4878, 0.09202, 0.5763, 0.09067, 0.5779, 0.09226, 0.5763, 0.09226, 0.4432, 0.1026, 0.4432, 0.1026, 0.5763, 0.02673, 0.4432, 0.02768, 0.4431, 0.03984, 0.4604, 0.03984, 0.4878, 0.02697, 0.5763, 0.02673, 0.5763, 0.04051, 0.4861, 0.04051, 0.4621, 0.04051, 0.4621, 0.04051, 0.4861, 0.04165, 0.4871, 0.04062, 0.487, 0.04051, 0.4861, 0.04051, 0.4621, 0.04062, 0.4612, 0.04165, 0.4611, 0.07735, 0.4611, 0.07837, 0.4612, 0.07849, 0.4621, 0.07849, 0.4861, 0.07837, 0.487, 0.07735, 0.4871, 0.07915, 0.4604, 0.07735, 0.4611, 0.04165, 0.4611, 0.03984, 0.4604, 0.03984, 0.4604, 0.07915, 0.4604, 0.07735, 0.4871, 0.04165, 0.4871, 0.04165, 0.4871, 0.07735, 0.4871, 0.03984, 0.4604, 0.04051, 0.4621, 0.04051, 0.4861, 0.03984, 0.4878, 0.03984, 0.4878, 0.03984, 0.4604, 0.07915, 0.4878, 0.07849, 0.4861, 0.07849, 0.4621, 0.07915, 0.4604, 0.07915, 0.4604, 0.07915, 0.4878, 0.03984, 0.4878, 0.04165, 0.4871, 0.07735, 0.4871, 0.07915, 0.4878, 0.07915, 0.4878, 0.03984, 0.4878, 0.04165, 0.4611, 0.04084, 0.4611, 0.03984, 0.4604, 0.04084, 0.4611, 0.04051, 0.4611, 0.03984, 0.4604, 0.07849, 0.4621, 0.07849, 0.4614, 0.07915, 0.4604, 0.07849, 0.4614, 0.07849, 0.4611, 0.07915, 0.4604, 0.04051, 0.4861, 0.04051, 0.4868, 0.03984, 0.4878, 0.04051, 0.4868, 0.04051, 0.4871, 0.03984, 0.4878, 0.07735, 0.4871, 0.07815, 0.4871, 0.07915, 0.4878, 0.07815, 0.4871, 0.07849, 0.4871, 0.07915, 0.4878, 0.04165, 0.4611, 0.04165, 0.4611, 0.04062, 0.4612, 0.04051, 0.4611, 0.04051, 0.4611, 0.04062, 0.4612, 0.04051, 0.4621, 0.04051, 0.4621, 0.04165, 0.4871, 0.04165, 0.4871, 0.04051, 0.4871, 0.04062, 0.487, 0.04062, 0.487, 0.04051, 0.4871, 0.04051, 0.4861, 0.04051, 0.4861, 0.07849, 0.4621, 0.07849, 0.4621, 0.07837, 0.4612, 0.07849, 0.4611, 0.07849, 0.4611, 0.07837, 0.4612, 0.07735, 0.4611, 0.07735, 0.4611, 0.07735, 0.4871, 0.07735, 0.4871, 0.07837, 0.487, 0.07849, 0.4871, 0.07849, 0.4871, 0.07837, 0.487, 0.07849, 0.4861, 0.07849, 0.4861, 0.09226, 0.5779, 0.09179, 0.5779, 0.09202, 0.5779, 0.09179, 0.5779, 0.09067, 0.5779, 0.09202, 0.5779, 0.09067, 0.4419, 0.09187, 0.4422, 0.09131, 0.4431, 0.09187, 0.4422, 0.09226, 0.4432, 0.09131, 0.4431, 0.02832, 0.5779, 0.0272, 0.5779, 0.02697, 0.5779, 0.0272, 0.5779, 0.02673, 0.5779, 0.02697, 0.5779, 0.02673, 0.4432, 0.02712, 0.4422, 0.02768, 0.4431, 0.02712, 0.4422, 0.0273, 0.4425, 0.02768, 0.4431, 0.02832, 0.5779, 0.02832, 0.5875, 0.02673, 0.5875, 0.02673, 0.5779, 0.02673, 0.5779, 0.01635, 0.5779, 0.01635, 0.5763, 0.02673, 0.5763, 0.02832, 0.432, 0.02832, 0.4416, 0.02673, 0.4416, 0.02673, 0.432, 0.01635, 0.4416, 0.02673, 0.4416, 0.02673, 0.4432, 0.01635, 0.4432, 0.09067, 0.5875, 0.09067, 0.5779, 0.09226, 0.5779, 0.09226, 0.5875, 0.1026, 0.5779, 0.09226, 0.5779, 0.09226, 0.5763, 0.1026, 0.5763, 0.09067, 0.4416, 0.09067, 0.432, 0.09226, 0.432, 0.09226, 0.4416, 0.09226, 0.4416, 0.1026, 0.4416, 0.1026, 0.4432, 0.09226, 0.4432, 0.01771, 0.8724, 0.04233, 0.8454, 0.05347, 0.8724, 0.01771, 0.8724, 0.05347, 0.8724, 0.05347, 0.953, 0.01771, 0.953, 0.01771, 0.953, 0.05347, 0.953, 0.04233, 0.98, 0.1432, 0.9067, 0.2149, 0.9067, 0.2095, 0.9106, 0.1505, 0.9106, 0.2191, 0.9355, 0.2149, 0.9067, 0.2158, 0.9055, 0.2203, 0.9364, 0.2149, 0.9067, 0.1432, 0.9067, 0.142, 0.9055, 0.2158, 0.9055, 0.1432, 0.9067, 0.1431, 0.9397, 0.1418, 0.9409, 0.142, 0.9055, 0.08627, 0.8781, 0.1038, 0.8781, 0.1038, 0.9566, 0.08627, 0.9566, 0.1431, 0.9397, 0.1432, 0.9067, 0.1595, 0.9167, 0.1582, 0.9379, 0.2149, 0.9067, 0.2191, 0.9355, 0.2056, 0.9358, 0.2019, 0.9174, 0.8584, 0.5413, 0.9219, 0.5413, 0.9219, 0.6047, 0.8584, 0.6047, 0.8584, 0.6682, 0.9219, 0.6682, 0.9219, 0.7316, 0.8584, 0.7316, 0.8584, 0.6047, 0.9219, 0.6047, 0.9219, 0.6682, 0.8584, 0.6682, 0.9219, 0.6047, 0.9854, 0.6047, 0.9854, 0.6682, 0.9219, 0.6682, 0.07381, 0.8039, 0.08973, 0.8047, 0.07381, 0.8327, 0.07336, 0.7819, 0.1014, 0.7659, 0.1022, 0.7819, 0.9196, 0.06004, 0.9196, 0.01087, 0.9341, 0.01087, 0.9341, 0.06004, 0.9341, 0.06004, 0.9341, 0.01087, 0.9477, 0.01087, 0.9477, 0.06004, 0.9477, 0.06004, 0.9477, 0.01087, 0.9637, 0.01087, 0.9637, 0.06004, 0.9196, 0.06004, 0.914, 0.06004, 0.914, 0.01087, 0.9196, 0.01087, 0.07381, 0.8327, 0.1044, 0.827, 0.1044, 0.8327, 0.07381, 0.8327, 0.1005, 0.8132, 0.1044, 0.827, 0.07381, 0.8327, 0.08973, 0.8047, 0.1005, 0.8132, 0.1014, 0.7659, 0.07336, 0.7819, 0.09288, 0.7552, 0.09288, 0.7552, 0.07336, 0.7819, 0.07901, 0.7513, 0.07901, 0.7513, 0.07336, 0.7819, 0.07336, 0.7513, 0.07381, 0.8039, 0.08973, 0.8047, 0.07381, 0.8327, 0.07336, 0.7819, 0.09288, 0.7552, 0.1014, 0.7659, 0.9196, 0.06004, 0.9196, 0.01087, 0.9341, 0.01087, 0.9341, 0.06004, 0.9341, 0.06004, 0.9341, 0.01087, 0.9477, 0.01087, 0.9477, 0.06004, 0.9477, 0.06004, 0.9477, 0.01087, 0.9637, 0.01087, 0.9637, 0.06004, 0.9196, 0.06004, 0.914, 0.06004, 0.914, 0.01087, 0.9196, 0.01087, 0.07381, 0.8327, 0.1044, 0.827, 0.1044, 0.8327, 0.1044, 0.827, 0.07381, 0.8327, 0.1005, 0.8132, 0.07381, 0.8327, 0.08973, 0.8047, 0.1005, 0.8132, 0.09288, 0.7552, 0.07336, 0.7819, 0.07901, 0.7513, 0.07901, 0.7513, 0.07336, 0.7819, 0.07336, 0.7513, 0.1014, 0.7659, 0.1022, 0.7819, 0.07336, 0.7819])
me_3127_chipdispenser.materials.append(mat_material)
me_3127_chipdispenser.use_remesh_preserve_volume = False
me_3127_chipdispenser.use_remesh_preserve_attributes = False
me_3127_chipdispenser.use_mirror_vertex_groups = False
me_3127_chipdispenser.update()
me_3127_chipdispenser.normals_split_custom_set([tuple(v) for v in zip(*[iter([0.008053, 3.298e-09, 1.0, -0.008053, 1.061e-08, 1.0, -0.008053, 9.423e-09, 1.0, 0.008053, 1.714e-09, 1.0, -1.0, -1.074e-07, 0.0, -1.0, -1.074e-07, 0.0, -1.0, -6.358e-08, 0.008344, -1.0, -5.463e-08, 0.008344, -0.008053, 9.423e-09, 1.0, -0.008053, 1.061e-08, 1.0, -0.5548, -2.851e-08, 0.832, -0.5548, -3.208e-08, 0.832, -0.5548, -3.208e-08, 0.832, -0.5548, -2.851e-08, 0.832, -0.9161, -3.014e-08, 0.4009, -0.9161, -3.117e-08, 0.4009, -0.9161, -3.117e-08, 0.4009, -0.9161, -3.014e-08, 0.4009, -1.0, -5.463e-08, 0.008344, -1.0, -6.358e-08, 0.008344, 0.008053, 3.298e-09, 1.0, 0.008053, 1.714e-09, 1.0, 0.5548, 4.171e-08, 0.832, 0.5548, 4.56e-08, 0.832, 0.5548, 4.56e-08, 0.832, 0.5548, 4.171e-08, 0.832, 0.9161, 3.014e-08, 0.4009, 0.9161, 3.117e-08, 0.4009, 0.9161, 3.117e-08, 0.4009, 0.9161, 3.014e-08, 0.4009, 1.0, 5.463e-08, 0.008344, 1.0, 4.227e-05, 0.008344, 1.0, 1.074e-07, 0.0, 1.0, 4.227e-05, 0.008344, 1.0, 5.463e-08, 0.008344, 1.0, 1.074e-07, 0.0, 5.933e-08, -1.0, -4.371e-10, 5.812e-08, -1.0, -1.183e-09, 0.0, -1.0, 0.0, 0.0, -1.0, 0.0, 5.933e-08, -1.0, -4.371e-10, 6.94e-08, -1.0, 0.0, 6.94e-08, -1.0, 0.0, 5.933e-08, -1.0, -4.371e-10, 0.0, -1.0, 0.0, 0.0, -1.0, 0.0, 5.812e-08, -1.0, -1.183e-09, 5.933e-08, -1.0, -4.371e-10, -5.933e-08, 1.0, 5.088e-07, -5.812e-08, 1.0, 5.662e-07, -5.812e-08, 1.0, -3.309e-07, -5.933e-08, 1.0, -1.971e-07, -5.933e-08, 1.0, -1.971e-07, -6.94e-08, 1.0, 0.0, -6.94e-08, 1.0, 0.0, -5.933e-08, 1.0, 5.088e-07, 0.0, 1.0, 3.52e-06, 0.0, 1.0, 3.52e-06, -5.812e-08, 1.0, 5.662e-07, -5.933e-08, 1.0, 5.088e-07, 5.933e-08, -1.0, -4.371e-10, 5.812e-08, -1.0, -1.183e-09, 5.812e-08, -1.0, -1.183e-09, 5.933e-08, -1.0, -4.371e-10, -5.933e-08, 1.0, -1.971e-07, -5.812e-08, 1.0, -3.309e-07, 0.0, 1.0, -8.8e-07, 0.0, 1.0, -8.8e-07, 2.708e-08, -1.0, -4.911e-08, 2.63e-08, -1.0, -7.301e-09, 2.67e-08, -1.0, 2.4e-07, 0.0, -1.0, 3.425e-07, 6.072e-08, -1.0, -3.245e-08, 5.251e-08, -1.0, -2.853e-07, 2.708e-08, -1.0, -4.911e-08, 6.05e-08, -1.0, -1.659e-08, 6.061e-08, -1.0, 0.0, 3.887e-08, -1.0, 1.289e-08, 3.587e-08, -1.0, -8.153e-09, 0.0, -1.0, 0.0, 0.0, -1.0, 0.0, 2.63e-08, -1.0, -7.301e-09, 6.447e-08, -1.0, 1.862e-08, 6.501e-08, -1.0, -1.162e-07, 2.67e-08, -1.0, 2.4e-07, 3.913e-08, -1.0, 2.865e-08, 0.0, -1.0, 4.411e-07, 0.0, -1.0, -4.565e-07, 3.61e-08, -1.0, -1.876e-08, 0.004088, -2.055e-08, 1.0, -0.004088, 0.0, 1.0, -0.004088, 2.055e-08, 1.0, 0.004088, 0.0, 1.0, 3.61e-08, -1.0, -1.876e-08, 2.963e-08, -1.0, -1.779e-07, 3e-08, -1.0, -6.818e-09, 3.587e-08, -1.0, -8.153e-09, 2.466e-08, -1.0, 8.175e-09, 3.913e-08, -1.0, 2.865e-08, 3.887e-08, -1.0, 1.289e-08, 2.509e-08, -1.0, 8.316e-09, -1.0, -1.238e-05, 0.007886, -1.0, -6.138e-07, -0.007885, -1.0, 4.174e-05, -0.007885, -1.0, -6.138e-07, 0.007887, 0.00669, -1.457e-08, 1.0, -0.00669, 1.648e-08, 1.0, -0.00669, 1.457e-08, 1.0, 0.00669, -1.648e-08, 1.0, 8.141e-08, -1.0, -1.188e-08, 6.501e-08, -1.0, -1.162e-07, 6.447e-08, -1.0, 1.862e-08, 6.05e-08, -1.0, -1.659e-08, 1.0, -4.699e-06, -0.007886, 1.0, 0.0, 0.007887, 1.0, 1.073e-08, 0.007887, 1.0, 0.0, -0.007886, 1.0, 0.0, 0.0, 1.0, 1.656e-08, 0.005806, 1.0, 0.0, 0.005806, 1.0, 0.0, 0.0, 6.255e-08, -1.0, -3.133e-08, 0.0, -1.0, -1.596e-07, 2.67e-08, -1.0, 2.4e-07, 0.0, -1.0, -1.596e-07, 0.0, -1.0, 3.425e-07, 2.67e-08, -1.0, 2.4e-07, 0.0, -1.0, -8.393e-07, 6.356e-08, -1.0, -1.199e-07, 6.501e-08, -1.0, -1.162e-07, 0.00669, -1.457e-08, 1.0, 0.00669, -1.648e-08, 1.0, 0.7071, 0.0, 0.7071, 0.7071, 0.0, 0.7071, 0.7071, 0.0, 0.7071, 0.7071, 0.0, 0.7071, 1.0, 0.0, 0.005806, 1.0, 1.656e-08, 0.005806, -0.00669, 1.457e-08, 1.0, -0.00669, 1.648e-08, 1.0, -0.7071, 0.0, 0.7071, -0.7071, 0.0, 0.7071, -0.7071, 0.0, 0.7071, -0.7071, 0.0, 0.7071, -1.0, 0.0, 0.005807, -1.0, 9.079e-05, 0.005807, -1.0, 0.0, 0.0, -1.0, 9.079e-05, 0.005807, -1.0, 0.0, 0.005807, -1.0, 0.0, 0.0, 0.0, -1.0, 0.0, 0.0, -1.0, -1.54e-07, 2.63e-08, -1.0, -7.301e-09, 0.0, -1.0, -1.54e-07, 0.0, -1.0, -2.668e-07, 2.63e-08, -1.0, -7.301e-09, 0.0, -1.0, -2.668e-07, 5.157e-08, -1.0, 1.416e-07, 2.63e-08, -1.0, -7.301e-09, 5.552e-08, -1.0, 1.524e-07, 0.0, -1.0, 0.0, 6.447e-08, -1.0, 1.862e-08, 0.0, -1.0, 0.0, 0.0, -1.0, 0.0, 6.447e-08, -1.0, 1.862e-08, 0.0, -1.0, 0.0, 0.0, -1.0, 0.0, 6.447e-08, -1.0, 1.862e-08, 5.251e-08, -1.0, -2.853e-07, 0.0, -1.0, -4.883e-07, 2.708e-08, -1.0, -4.911e-08, 0.0, -1.0, -4.883e-07, 0.0, -1.0, 7.902e-08, 2.708e-08, -1.0, -4.911e-08, 0.0, -1.0, 7.902e-08, 0.0, -1.0, 0.0, 2.708e-08, -1.0, -4.911e-08, 0.0, -1.0, 0.0, 0.0, -1.0, 0.0, 6.05e-08, -1.0, -1.659e-08, 0.0, -1.0, 0.0, 0.0, -1.0, 0.0, 6.05e-08, -1.0, -1.659e-08, 0.0, -1.0, 0.0, 6.061e-08, -1.0, 0.0, 6.05e-08, -1.0, -1.659e-08, 0.0, -1.0, -4.565e-07, 0.0, -1.0, -6.669e-08, 3.61e-08, -1.0, -1.876e-08, 0.0, -1.0, -6.669e-08, 0.0, -1.0, 1.112e-08, 3.61e-08, -1.0, -1.876e-08, 0.0, -1.0, 1.112e-08, 2.963e-08, -1.0, -1.779e-07, 3.61e-08, -1.0, -1.876e-08, 3e-08, -1.0, -6.818e-09, 0.0, -1.0, 0.0, 3.587e-08, -1.0, -8.153e-09, 0.0, -1.0, 0.0, 0.0, -1.0, 0.0, 3.587e-08, -1.0, -8.153e-09, 0.0, -1.0, 0.0, 0.0, -1.0, 0.0, 3.587e-08, -1.0, -8.153e-09, 0.0, -1.0, 0.0, 0.0, -1.0, 0.0, 3.887e-08, -1.0, 1.289e-08, 0.0, -1.0, 0.0, 0.0, -1.0, 0.0, 3.887e-08, -1.0, 1.289e-08, 0.0, -1.0, 0.0, 2.509e-08, -1.0, 8.316e-09, 3.887e-08, -1.0, 1.289e-08, 2.466e-08, -1.0, 8.175e-09, 0.0, -1.0, 0.0, 3.913e-08, -1.0, 2.865e-08, 0.0, -1.0, 0.0, 0.0, -1.0, 3.067e-07, 3.913e-08, -1.0, 2.865e-08, 0.0, -1.0, 3.067e-07, 0.0, -1.0, 4.411e-07, 3.913e-08, -1.0, 2.865e-08, 1.0, -4.699e-06, -0.007886, 1.0, 0.0, -0.007886, 0.866, 0.0, -0.5, 0.866, 0.0, -0.5, 0.866, 0.0, -0.5, 0.866, 0.0, -0.5, 0.5, 0.0, -0.866, 0.5, 0.0, -0.866, 0.5, 0.0, -0.866, 0.5, 0.0, -0.866, 0.004078, 4.367e-05, -1.0, 0.004078, 0.0, -1.0, -1.0, 4.174e-05, -0.007885, -1.0, -6.138e-07, -0.007885, -0.866, -5.152e-07, -0.5, -0.866, -5.152e-07, -0.5, -0.866, -5.152e-07, -0.5, -0.866, -5.152e-07, -0.5, -0.5, -1.288e-07, -0.866, -0.5, -1.288e-07, -0.866, -0.5, -1.288e-07, -0.866, -0.5, -1.288e-07, -0.866, -0.004078, -1.566e-09, -1.0, -0.004078, 0.0, -1.0, -0.004088, 2.055e-08, 1.0, -0.004088, 0.0, 1.0, -0.5, -2.576e-07, 0.866, -0.5, -2.576e-07, 0.866, -0.5, -2.576e-07, 0.866, -0.5, -2.576e-07, 0.866, -0.866, -6.44e-07, 0.5, -0.866, -6.44e-07, 0.5, -0.866, -6.44e-07, 0.5, -0.866, -6.44e-07, 0.5, -1.0, -1.238e-05, 0.007886, -1.0, -6.138e-07, 0.007887, 0.004088, -2.055e-08, 1.0, 0.004088, 0.0, 1.0, 0.5, 0.0, 0.866, 0.5, 0.0, 0.866, 0.5, 0.0, 0.866, 0.5, 0.0, 0.866, 0.866, 0.0, 0.5, 0.866, 0.0, 0.5, 0.866, 0.0, 0.5, 0.866, 0.0, 0.5, 1.0, 1.073e-08, 0.007887, 1.0, 0.0, 0.007887, 0.004078, 0.0, -1.0, 0.004078, 4.367e-05, -1.0, -0.004078, 0.0, -1.0, -0.004078, -1.566e-09, -1.0, 6.447e-08, -1.0, 1.862e-08, 2.63e-08, -1.0, -7.301e-09, 5.157e-08, -1.0, 1.416e-07, 5.552e-08, -1.0, 1.524e-07, 2.67e-08, -1.0, 2.4e-07, 6.501e-08, -1.0, -1.162e-07, 6.356e-08, -1.0, -1.199e-07, 6.255e-08, -1.0, -3.133e-08, 6.05e-08, -1.0, -1.659e-08, 6.447e-08, -1.0, 1.862e-08, 0.0, -1.0, 0.0, 0.0, -1.0, 0.0, 2.63e-08, -1.0, -7.301e-09, 2.708e-08, -1.0, -4.911e-08, 0.0, -1.0, 0.0, 0.0, -1.0, 0.0, 6.05e-08, -1.0, -1.659e-08, 2.708e-08, -1.0, -4.911e-08, 6.072e-08, -1.0, -3.245e-08, 8.141e-08, -1.0, -1.188e-08, -6.94e-08, 1.0, 0.0, -6.94e-08, 1.0, 0.0, -6.94e-08, 1.0, 0.0, -6.94e-08, 1.0, 0.0, -4.247e-09, 0.0, 1.0, -4.247e-09, 0.0, 1.0, -4.247e-09, 0.0, 1.0, -4.247e-09, 0.0, 1.0, -1.0, 0.0, 0.0, -1.0, 0.0, 0.0, -1.0, 0.0, 0.0, -1.0, 0.0, 0.0, 6.94e-08, -1.0, 0.0, 6.94e-08, -1.0, 0.0, 6.94e-08, -1.0, 0.0, 6.94e-08, -1.0, 0.0, 1.0, 1.339e-07, 0.0, 1.0, 1.339e-07, 0.0, 1.0, 1.339e-07, 0.0, 1.0, 1.339e-07, 0.0, 1.0, 0.0, 0.0, 0.4762, -2.921e-08, 0.8793, 0.4762, 0.0001367, 0.8793, 1.0, 0.0, 0.0, -1.0, -9.933e-07, 0.0, -0.4762, -8.37e-07, 0.8793, -0.4762, -4.481e-07, 0.8793, -1.0, -9.933e-07, 0.0, 0.4762, -2.921e-08, 0.8793, -0.4762, -4.481e-07, 0.8793, -0.4762, -8.37e-07, 0.8793, 0.4762, 0.0001367, 0.8793, 9.055e-08, -1.0, 0.0, 9.055e-08, -1.0, 0.0, 9.055e-08, -1.0, 0.0, 9.055e-08, -1.0, 0.0, -0.2723, -5.491e-08, 0.9622, -0.2723, -5.491e-08, 0.9622, -0.3252, 5.379e-06, 0.9457, -0.3252, -6.923e-08, 0.9457, 0.0, 1.0, 0.0, 0.0, 1.0, 0.0, 0.0, 1.0, 0.0, 0.0, 1.0, 0.0, 0.0, 1.0, 0.0, 0.0, 1.0, 0.0, 0.0, 1.0, 0.0, 0.0, 0.0, -1.0, 0.0, 0.0, -1.0, -0.9976, -2.26e-07, -0.06986, -0.9976, 0.0003144, -0.06986, 0.0, -1.0, 1.492e-08, 0.0, -1.0, 1.492e-08, 0.0, -1.0, 1.492e-08, 0.0, -1.0, 1.492e-08, 0.0, -1.0, 1.492e-08, 0.0, -1.0, 1.492e-08, 0.0, -1.0, 1.492e-08, -0.3252, -6.923e-08, 0.9457, -0.3252, 5.379e-06, 0.9457, -0.6473, -4.333e-08, 0.7622, -0.6473, -4.46e-08, 0.7622, -0.6473, -4.46e-08, 0.7622, -0.6473, -4.333e-08, 0.7622, -0.9508, 0.0, 0.3099, -0.9508, -5.167e-09, 0.3099, -0.9508, -5.167e-09, 0.3099, -0.9508, 0.0, 0.3099, -1.0, -1.137e-07, 0.005011, -1.0, -1.181e-07, 0.005011, -0.9976, -2.26e-07, -0.06986, -1.0, -1.181e-07, 0.005011, -1.0, -1.137e-07, 0.005011, -0.9976, 0.0003144, -0.06986, 0.2723, 5.491e-08, 0.9622, 0.2723, 5.491e-08, 0.9622, 0.3251, -1.224e-05, 0.9457, 0.3251, 6.923e-08, 0.9457, 0.0, -1.0, 1.326e-08, 0.0, -1.0, 1.326e-08, 0.0, -1.0, 1.326e-08, 0.0, -1.0, 1.326e-08, 0.0, -1.0, 1.326e-08, 0.0, -1.0, 1.326e-08, 0.0, -1.0, 1.326e-08, 0.0, 0.0, -1.0, 0.0, 0.0, -1.0, 0.9976, 2.26e-07, -0.06986, 0.9976, -0.0003144, -0.06986, 0.0, 1.0, -3.316e-09, 0.0, 1.0, -3.316e-09, 0.0, 1.0, -3.316e-09, 0.0, 1.0, -3.316e-09, 0.0, 1.0, -3.316e-09, 0.0, 1.0, -3.316e-09, 0.0, 1.0, -3.316e-09, 0.3251, 6.923e-08, 0.9457, 0.3251, -1.224e-05, 0.9457, 0.6473, 3.43e-07, 0.7622, 0.6473, 7.256e-06, 0.7622, 0.6473, 7.256e-06, 0.7622, 0.6473, 3.43e-07, 0.7622, 0.9508, 4.843e-07, 0.3099, 0.9508, 4.754e-07, 0.3099, 0.9508, 4.754e-07, 0.3099, 0.9508, 4.843e-07, 0.3099, 1.0, 2.912e-07, 0.005012, 1.0, 2.942e-07, 0.005012, 0.9976, 2.26e-07, -0.06986, 1.0, 2.942e-07, 0.005012, 1.0, 2.912e-07, 0.005012, 0.9976, -0.0003144, -0.06986, 1.564e-07, -1.0, -2.424e-07, 0.3628, -0.8132, -0.455, 0.582, -0.8132, -9.673e-09, 1.0, 0.0, 1.263e-07, 0.582, -0.8132, -9.673e-09, 0.3628, -0.8132, -0.455, 0.6235, 0.0, -0.7818, 1.564e-07, -1.0, -2.424e-07, -0.1295, -0.8132, -0.5674, 0.3628, -0.8132, -0.455, 0.6235, 0.0, -0.7818, 0.3628, -0.8132, -0.455, -0.1295, -0.8132, -0.5674, -0.2225, 0.0, -0.9749, 1.564e-07, -1.0, -2.424e-07, -0.5243, -0.8132, -0.2525, -0.1295, -0.8132, -0.5674, -0.2225, 0.0, -0.9749, -0.1295, -0.8132, -0.5674, -0.5243, -0.8132, -0.2525, -0.901, 0.0, -0.4339, 1.564e-07, -1.0, -2.424e-07, -0.5243, -0.8132, 0.2525, -0.5243, -0.8132, -0.2525, -0.901, 0.0, -0.4339, -0.5243, -0.8132, -0.2525, -0.5243, -0.8132, 0.2525, -0.901, 0.0, 0.4339, 1.564e-07, -1.0, -2.424e-07, -0.1295, -0.8132, 0.5674, -0.5243, -0.8132, 0.2525, -0.901, 0.0, 0.4339, -0.5243, -0.8132, 0.2525, -0.1295, -0.8132, 0.5674, -0.2225, 0.0, 0.9749, 1.564e-07, -1.0, -2.424e-07, 0.3629, -0.8132, 0.455, -0.1295, -0.8132, 0.5674, -0.2225, 0.0, 0.9749, -0.1295, -0.8132, 0.5674, 0.3629, -0.8132, 0.455, 0.6235, 0.0, 0.7818, 1.564e-07, -1.0, -2.424e-07, 0.582, -0.8132, -9.673e-09, 0.3629, -0.8132, 0.455, 0.6235, 0.0, 0.7818, 0.3629, -0.8132, 0.455, 0.582, -0.8132, -9.673e-09, 1.0, 0.0, 1.263e-07, 1.693e-07, -1.0, -3.7e-07, 0.3628, -0.8132, -0.455, 0.582, -0.8132, -1.854e-09, 1.0, 0.0, 1.053e-07, 0.582, -0.8132, -1.854e-09, 0.3628, -0.8132, -0.455, 0.6235, 0.0, -0.7818, 1.693e-07, -1.0, -3.7e-07, -0.1295, -0.8132, -0.5674, 0.3628, -0.8132, -0.455, 0.6235, 0.0, -0.7818, 0.3628, -0.8132, -0.455, -0.1295, -0.8132, -0.5674, -0.2225, 0.0, -0.9749, 1.693e-07, -1.0, -3.7e-07, -0.5243, -0.8132, -0.2525, -0.1295, -0.8132, -0.5674, -0.2225, 0.0, -0.9749, -0.1295, -0.8132, -0.5674, -0.5243, -0.8132, -0.2525, -0.901, 0.0, -0.4339, 1.693e-07, -1.0, -3.7e-07, -0.5243, -0.8132, 0.2525, -0.5243, -0.8132, -0.2525, -0.901, 0.0, -0.4339, -0.5243, -0.8132, -0.2525, -0.5243, -0.8132, 0.2525, -0.901, 0.0, 0.4339, 1.693e-07, -1.0, -3.7e-07, -0.1295, -0.8132, 0.5674, -0.5243, -0.8132, 0.2525, -0.901, 0.0, 0.4339, -0.5243, -0.8132, 0.2525, -0.1295, -0.8132, 0.5674, -0.2225, 0.0, 0.9749, 1.693e-07, -1.0, -3.7e-07, 0.3629, -0.8132, 0.455, -0.1295, -0.8132, 0.5674, -0.2225, 0.0, 0.9749, -0.1295, -0.8132, 0.5674, 0.3629, -0.8132, 0.455, 0.6235, 0.0, 0.7818, 1.693e-07, -1.0, -3.7e-07, 0.582, -0.8132, -1.854e-09, 0.3629, -0.8132, 0.455, 0.6235, 0.0, 0.7818, 0.3629, -0.8132, 0.455, 0.582, -0.8132, -1.854e-09, 1.0, 0.0, 1.053e-07, 1.564e-07, -1.0, -2.424e-07, 0.3628, -0.8132, -0.455, 0.582, -0.8132, 5.52e-07, 1.0, 0.0, 6.739e-07, 0.582, -0.8132, 5.52e-07, 0.3628, -0.8132, -0.455, 0.6235, 0.0, -0.7818, 1.564e-07, -1.0, -2.424e-07, -0.1295, -0.8132, -0.5674, 0.3628, -0.8132, -0.455, 0.6235, 0.0, -0.7818, 0.3628, -0.8132, -0.455, -0.1295, -0.8132, -0.5674, -0.2225, 0.0, -0.9749, 1.564e-07, -1.0, -2.424e-07, -0.5243, -0.8132, -0.2525, -0.1295, -0.8132, -0.5674, -0.2225, 0.0, -0.9749, -0.1295, -0.8132, -0.5674, -0.5243, -0.8132, -0.2525, -0.901, 0.0, -0.4339, 1.564e-07, -1.0, -2.424e-07, -0.5243, -0.8132, 0.2525, -0.5243, -0.8132, -0.2525, -0.901, 0.0, -0.4339, -0.5243, -0.8132, -0.2525, -0.5243, -0.8132, 0.2525, -0.901, 0.0, 0.4339, 1.564e-07, -1.0, -2.424e-07, -0.1295, -0.8132, 0.5674, -0.5243, -0.8132, 0.2525, -0.901, 0.0, 0.4339, -0.5243, -0.8132, 0.2525, -0.1295, -0.8132, 0.5674, -0.2225, 0.0, 0.9749, 1.564e-07, -1.0, -2.424e-07, 0.3629, -0.8132, 0.455, -0.1295, -0.8132, 0.5674, -0.2225, 0.0, 0.9749, -0.1295, -0.8132, 0.5674, 0.3629, -0.8132, 0.455, 0.6235, 0.0, 0.7818, 1.564e-07, -1.0, -2.424e-07, 0.582, -0.8132, 5.52e-07, 0.3629, -0.8132, 0.455, 0.6235, 0.0, 0.7818, 0.3629, -0.8132, 0.455, 0.582, -0.8132, 5.52e-07, 1.0, 0.0, 6.739e-07, 1.693e-07, -1.0, -3.7e-07, 0.3628, -0.8132, -0.455, 0.582, -0.8132, 3.006e-07, 1.0, 0.0, 4.001e-07, 0.582, -0.8132, 3.006e-07, 0.3628, -0.8132, -0.455, 0.6235, 0.0, -0.7818, 1.693e-07, -1.0, -3.7e-07, -0.1295, -0.8132, -0.5674, 0.3628, -0.8132, -0.455, 0.6235, 0.0, -0.7818, 0.3628, -0.8132, -0.455, -0.1295, -0.8132, -0.5674, -0.2225, 0.0, -0.9749, 1.693e-07, -1.0, -3.7e-07, -0.5243, -0.8132, -0.2525, -0.1295, -0.8132, -0.5674, -0.2225, 0.0, -0.9749, -0.1295, -0.8132, -0.5674, -0.5243, -0.8132, -0.2525, -0.901, 0.0, -0.4339, 1.693e-07, -1.0, -3.7e-07, -0.5243, -0.8132, 0.2525, -0.5243, -0.8132, -0.2525, -0.901, 0.0, -0.4339, -0.5243, -0.8132, -0.2525, -0.5243, -0.8132, 0.2525, -0.901, 0.0, 0.4339, 1.693e-07, -1.0, -3.7e-07, -0.1295, -0.8132, 0.5674, -0.5243, -0.8132, 0.2525, -0.901, 0.0, 0.4339, -0.5243, -0.8132, 0.2525, -0.1295, -0.8132, 0.5674, -0.2225, 0.0, 0.9749, 1.693e-07, -1.0, -3.7e-07, 0.3629, -0.8132, 0.455, -0.1295, -0.8132, 0.5674, -0.2225, 0.0, 0.9749, -0.1295, -0.8132, 0.5674, 0.3629, -0.8132, 0.455, 0.6235, 0.0, 0.7818, 1.693e-07, -1.0, -3.7e-07, 0.582, -0.8132, 3.006e-07, 0.3629, -0.8132, 0.455, 0.6235, 0.0, 0.7818, 0.3629, -0.8132, 0.455, 0.582, -0.8132, 3.006e-07, 1.0, 0.0, 4.001e-07, 0.0, -1.0, 0.0, 0.0, -1.0, 0.0, 0.0, -1.0, 0.0, 0.0, -1.0, 0.0, 0.0, -1.0, 0.0, 0.0, -1.0, 0.0, -1.0, -8.818e-08, 0.0, -1.0, -8.818e-08, 0.0, -1.0, -8.818e-08, 0.0, -1.0, -8.818e-08, 0.0, 0.0, 0.0, 1.0, 0.0, 0.0, 1.0, 0.0, 0.0, 1.0, 0.0, 0.0, 1.0, -1.0, 0.0, 0.0, -1.0, 0.0, 0.0, -1.0, 0.0, 0.0, -1.0, 0.0, 0.0, 1.0, 0.0, 0.0, 1.0, 0.0, 0.0, 1.0, 0.0, 0.0, 1.0, 0.0, 0.0, 4.273e-08, -1.0, 1.484e-07, 4.273e-08, -1.0, 1.484e-07, 4.273e-08, -1.0, 1.484e-07, 4.273e-08, -1.0, 1.484e-07, 4.273e-08, -1.0, 1.484e-07, 4.273e-08, -1.0, 1.484e-07, 0.0, -1.0, 0.0, 0.0, -1.0, 0.0, 0.0, -1.0, 0.0, 0.0, -1.0, 0.0, 0.0, -1.0, 0.0, 0.0, -1.0, 0.0, 4.273e-08, -1.0, -2.431e-07, 4.273e-08, -1.0, -2.431e-07, 4.273e-08, -1.0, -2.431e-07, 4.273e-08, -1.0, -2.431e-07, 4.273e-08, -1.0, -2.431e-07, 4.273e-08, -1.0, -2.431e-07, 8.784e-08, -1.0, 0.0, 8.784e-08, -1.0, 0.0, 8.784e-08, -1.0, 0.0, 8.784e-08, -1.0, 0.0, 1.0, 7.968e-08, 0.0, 1.0, 7.968e-08, 0.0, 1.0, 7.968e-08, 0.0, 1.0, 7.968e-08, 0.0, -1.0, 0.0, 0.0, -1.0, 0.0, 0.0, -1.0, 0.0, 0.0, -1.0, 0.0, 0.0, 4.906e-08, -0.7121, 0.7021, 4.906e-08, -0.7121, 0.7021, 4.906e-08, -0.7121, 0.7021, 4.906e-08, -0.7121, 0.7021, 6.65e-08, -0.7121, 0.7021, 6.65e-08, -0.7121, 0.7021, 6.65e-08, -0.7121, 0.7021, 6.65e-08, -0.7121, 0.7021, 0.0, -0.7121, 0.7021, 0.0, -0.7121, 0.7021, 0.0, -0.7121, 0.7021, 0.0, -0.7121, 0.7021, -8.857e-07, -0.7121, 0.702, -8.857e-07, -0.7121, 0.702, -8.857e-07, -0.7121, 0.702, -8.857e-07, -0.7121, 0.702, 1.0, 0.0, 0.0, 1.0, 0.0, 0.0, 1.0, 0.0, 0.0, 1.0, 0.0, 0.0, -9.114e-08, 1.0, 0.0, -9.114e-08, 1.0, 0.0, -9.114e-08, 1.0, 0.0, -9.114e-08, 1.0, 0.0, 1.0, 0.0, 0.0, 1.0, 0.0, 0.0, 1.0, 0.0, 0.0, 1.0, 0.0, 0.0, 9.114e-08, -1.0, 0.0, 9.114e-08, -1.0, 0.0, 9.114e-08, -1.0, 0.0, 9.114e-08, -1.0, 0.0, 9.069e-08, -0.9972, 0.07431, 9.069e-08, -0.9972, 0.07431, 9.069e-08, -0.9972, 0.07431, 9.069e-08, -0.9972, 0.07431, -1.0, -7.346e-08, -1.573e-09, -1.0, -7.346e-08, -1.573e-09, -1.0, -7.346e-08, -1.573e-09, -1.0, -7.346e-08, -1.573e-09, -1.242e-08, 0.0, 1.0, -1.242e-08, 0.0, 1.0, -1.242e-08, 0.0, 1.0, -1.242e-08, 0.0, 1.0, 0.0, -1.0, -9.179e-07, 0.0, -1.0, -9.179e-07, 0.0, -1.0, -9.179e-07, 0.0, -1.0, 9.179e-07, 0.0, -1.0, 9.179e-07, 0.0, -1.0, 9.179e-07, 0.0, -1.0, -9.179e-07, 0.0, -1.0, -9.179e-07, 0.0, -1.0, -9.179e-07, 0.0, -1.0, 0.0, 0.0, -1.0, 0.0, 0.0, -1.0, 0.0, 0.0, -1.0, -9.179e-07, 0.0, -1.0, -9.179e-07, 0.0, -1.0, -9.179e-07, 0.0, -1.0, 0.0, 0.0, -1.0, 0.0, 0.0, -1.0, 0.0, 0.0, -1.0, 0.0, 0.0, -1.0, 0.0, 0.0, -1.0, 0.0, 0.0, -1.0, 0.0, 0.0, -1.0, 0.0, 0.0, -1.0, 0.0, 0.9239, 7.292e-08, -0.3827, 0.9239, 7.292e-08, -0.3827, 0.9239, 7.292e-08, -0.3827, 0.9239, 7.292e-08, -0.3827, 0.3827, 3.646e-08, 0.9239, 0.3827, 3.646e-08, 0.9239, 0.3827, 3.646e-08, 0.9239, 0.3827, 3.646e-08, 0.9239, 0.9239, 7.292e-08, 0.3827, 0.9239, 7.292e-08, 0.3827, 0.9239, 7.292e-08, 0.3827, 0.9239, 7.292e-08, 0.3827, -0.9239, 0.0, -0.3827, -0.9239, 0.0, -0.3827, -0.9239, 0.0, -0.3827, -0.9239, 0.0, -0.3827, -0.3827, 0.0, 0.9239, -0.3827, 0.0, 0.9239, -0.3827, 0.0, 0.9239, -0.3827, 0.0, 0.9239, -0.9239, 0.0, 0.3827, -0.9239, 0.0, 0.3827, -0.9239, 0.0, 0.3827, -0.9239, 0.0, 0.3827, 0.0, -1.0, 4.823e-09, 1.311e-08, -1.0, -2.673e-09, 9.894e-09, -1.0, -2.623e-09, 1.339e-08, -1.0, 3.886e-08, 1.235e-08, -1.0, -3.888e-07, 0.0, -1.0, -6.13e-07, 1.245e-07, -1.0, 3.281e-08, 9.617e-08, -1.0, 2.453e-07, 2.824e-08, -1.0, 8.123e-08, 2.824e-08, -1.0, 8.123e-08, 1.235e-08, -1.0, -3.888e-07, 1.339e-08, -1.0, 3.886e-08, 0.00732, -1.142e-08, 1.0, -0.007321, 1.643e-08, 1.0, -0.007321, 1.142e-08, 1.0, 0.00732, -1.643e-08, 1.0, 0.9999, 6.221e-05, -0.01512, 0.9999, 0.0, 0.01513, 0.9999, 6.908e-05, 0.01513, 0.9999, 0.0, -0.01512, 1.0, 0.0, -0.003628, 1.0, -4.778e-05, 0.003629, 1.0, 0.0, 0.003628, 1.0, 4.778e-05, -0.003629, 2.998e-08, -1.0, -1.093e-08, 8.612e-08, -1.0, -7.948e-09, 1.426e-07, -1.0, -1.025e-08, 9.894e-09, -1.0, -2.623e-09, 1.311e-08, -1.0, -2.673e-09, 2.998e-08, -1.0, -1.093e-08, -1.0, 0.0, -0.003626, -1.0, -1.674e-08, 0.003626, -1.0, 0.0, 0.003626, -1.0, 1.674e-08, -0.003626, 1.916e-07, -1.0, 3.01e-07, 9.617e-08, -1.0, 2.453e-07, 1.245e-07, -1.0, 3.281e-08, 1.426e-07, -1.0, -1.025e-08, 8.612e-08, -1.0, -7.948e-09, 1.669e-07, -1.0, -7.235e-09, -0.9999, -6.908e-05, 0.01513, -0.9999, 0.0, -0.01512, -0.9999, -6.221e-05, -0.01512, -0.9999, 0.0, 0.01513, 0.0, -1.0, 0.0, 0.0, -1.0, 0.0, 0.0, -1.0, 0.0, 0.0, -1.0, 0.0, 0.0, -1.0, 0.0, 0.0, -1.0, 0.0, 0.0, -1.0, 0.0, 0.0, -1.0, 0.0, 0.0, -1.0, 0.0, 0.0, -1.0, 0.0, 0.0, -1.0, 0.0, 0.0, -1.0, 0.0, 0.0, -1.0, -1.128e-08, 0.0, -1.0, 0.0, 0.0, -1.0, 3.329e-07, 0.0, -1.0, 9.658e-08, 1.245e-07, -1.0, 3.281e-08, 1.339e-08, -1.0, 3.886e-08, 0.009151, 1.782e-05, 1.0, -0.009149, 0.0, 1.0, -0.009149, -6.423e-05, 1.0, 0.009151, 0.0, 1.0, 0.0, -1.0, 9.658e-08, 0.0, -1.0, -6.355e-09, 0.0, -1.0, -6.355e-09, 0.0, -1.0, -2.037e-07, 1.426e-07, -1.0, -1.025e-08, 1.245e-07, -1.0, 3.281e-08, 0.0, -1.0, -1.129e-08, 0.0, -1.0, -2.034e-08, 0.0, -1.0, -2.034e-08, 0.0, -1.0, -1.128e-08, 1.339e-08, -1.0, 3.886e-08, 9.894e-09, -1.0, -2.623e-09, 0.0, -1.0, -2.037e-07, 0.0, -1.0, -6.657e-07, 0.0, -1.0, 0.0, 0.0, -1.0, -1.129e-08, 9.894e-09, -1.0, -2.623e-09, 1.426e-07, -1.0, -1.025e-08, 0.0, -1.0, 3.329e-07, 0.0, -1.0, 7.069e-07, 0.0, -1.0, 9.658e-08, 0.0, -1.0, 7.069e-07, 0.0, -1.0, -6.355e-09, 0.0, -1.0, 9.658e-08, 0.0, -1.0, -2.034e-08, 0.0, -1.0, 0.0, 0.0, -1.0, -1.128e-08, 0.0, -1.0, 0.0, 0.0, -1.0, 0.0, 0.0, -1.0, -1.128e-08, 0.0, -1.0, -6.355e-09, 0.0, -1.0, -1.414e-06, 0.0, -1.0, -2.037e-07, 0.0, -1.0, -1.414e-06, 0.0, -1.0, -6.657e-07, 0.0, -1.0, -2.037e-07, 0.0, -1.0, 0.0, 0.0, -1.0, 0.0, 0.0, -1.0, -1.129e-08, 0.0, -1.0, 0.0, 0.0, -1.0, -2.034e-08, 0.0, -1.0, -1.129e-08, -0.3827, 0.0, -0.9239, -0.3827, 0.0, -0.9239, -0.7071, 0.0, -0.7071, -0.7071, 0.0, -0.7071, -0.7071, 0.0, -0.7071, -0.7071, 0.0, -0.7071, -0.9999, -6.221e-05, -0.01512, -0.9999, 0.0, -0.01512, -0.009149, -6.423e-05, 1.0, -0.009149, 0.0, 1.0, -0.7071, 0.0, 0.7071, -0.7071, 0.0, 0.7071, -0.7071, 0.0, 0.7071, -0.7071, 0.0, 0.7071, -0.9999, -6.908e-05, 0.01513, -0.9999, 0.0, 0.01513, 0.9999, 6.221e-05, -0.01512, 0.9999, 0.0, -0.01512, 0.7071, 0.0, -0.7071, 0.7071, 0.0, -0.7071, 0.7071, 0.0, -0.7071, 0.7071, 0.0, -0.7071, 0.3827, 0.0, -0.9239, 0.3827, 0.0, -0.9239, 0.009151, 1.782e-05, 1.0, 0.009151, 0.0, 1.0, 0.7071, 0.0, 0.7071, 0.7071, 0.0, 0.7071, 0.7071, 0.0, 0.7071, 0.7071, 0.0, 0.7071, 0.9999, 6.908e-05, 0.01513, 0.9999, 0.0, 0.01513, 0.0, -1.0, 4.823e-09, 0.0, -1.0, 0.0, 1.311e-08, -1.0, -2.673e-09, 0.0, -1.0, 0.0, 2.998e-08, -1.0, -1.093e-08, 1.311e-08, -1.0, -2.673e-09, 2.824e-08, -1.0, 8.123e-08, 0.0, -1.0, -7.784e-07, 1.235e-08, -1.0, -3.888e-07, 0.0, -1.0, -7.784e-07, 0.0, -1.0, -6.13e-07, 1.235e-08, -1.0, -3.888e-07, 2.998e-08, -1.0, -1.093e-08, 0.0, -1.0, 0.0, 8.612e-08, -1.0, -7.948e-09, 0.0, -1.0, 0.0, 1.669e-07, -1.0, -7.235e-09, 8.612e-08, -1.0, -7.948e-09, 1.916e-07, -1.0, 3.01e-07, 0.0, -1.0, 3.892e-07, 9.617e-08, -1.0, 2.453e-07, 0.0, -1.0, 3.892e-07, 2.824e-08, -1.0, 8.123e-08, 9.617e-08, -1.0, 2.453e-07, 0.3827, 0.0, -0.9239, 0.3827, 0.0, -0.9239, 0.7071, 0.0, -0.7071, 0.7071, 0.0, -0.7071, 0.7071, 0.0, -0.7071, 0.7071, 0.0, -0.7071, 1.0, 0.0, -0.003628, 1.0, 4.778e-05, -0.003629, 0.00732, -1.142e-08, 1.0, 0.00732, -1.643e-08, 1.0, 0.7071, 0.0, 0.7071, 0.7071, 0.0, 0.7071, 0.7071, 0.0, 0.7071, 0.7071, 0.0, 0.7071, 1.0, 0.0, 0.003628, 1.0, -4.778e-05, 0.003629, -0.3827, 0.0, -0.9239, -0.3827, 0.0, -0.9239, -0.7071, 0.0, -0.7071, -0.7071, 0.0, -0.7071, -0.7071, 0.0, -0.7071, -0.7071, 0.0, -0.7071, -1.0, 0.0, -0.003626, -1.0, 1.674e-08, -0.003626, -0.007321, 1.142e-08, 1.0, -0.007321, 1.643e-08, 1.0, -0.7071, 0.0, 0.7071, -0.7071, 0.0, 0.7071, -0.7071, 0.0, 0.7071, -0.7071, 0.0, 0.7071, -1.0, 0.0, 0.003626, -1.0, -1.674e-08, 0.003626, 1.0, 2.701e-07, 0.0, 1.0, 2.701e-07, 0.0, 1.0, 2.701e-07, 0.0, 4.528e-08, -0.867, -0.4983, 4.528e-08, -0.867, -0.4983, 4.528e-08, -0.867, -0.4983, 4.528e-08, -0.867, -0.4983, -1.0, 0.0, 0.0, -1.0, 0.0, 0.0, -1.0, 0.0, 0.0, -4.253e-08, 0.7845, 0.6201, -4.253e-08, 0.7845, 0.6201, -4.253e-08, 0.7845, 0.6201, -4.253e-08, 0.7845, 0.6201, -8.903e-06, -0.1269, 0.9919, -8.903e-06, -0.1269, 0.9919, -8.903e-06, -0.1269, 0.9919, -8.903e-06, -0.1269, 0.9919, 1.957e-07, -0.2227, 0.9749, 1.957e-07, -0.2227, 0.9749, 1.957e-07, -0.2227, 0.9749, 1.957e-07, -0.2227, 0.9749, 8.903e-06, -0.1269, 0.9919, 8.903e-06, -0.1269, 0.9919, 8.903e-06, -0.1269, 0.9919, 8.903e-06, -0.1269, 0.9919, 0.0, -0.1746, 0.9846, 0.0, -0.1746, 0.9846, 0.0, -0.1746, 0.9846, 0.0, -0.1746, 0.9846, 1.0, -5.622e-08, 0.0, 1.0, -5.622e-08, 0.0, 1.0, -5.622e-08, 0.0, 1.0, -5.622e-08, 0.0, -1.0, -4.498e-07, 0.0, -1.0, -4.498e-07, 0.0, -1.0, -4.498e-07, 0.0, -1.0, -4.498e-07, 0.0, 1.0, 0.0, 0.0, 1.0, 0.0, 0.0, 1.0, 0.0, 0.0, 1.0, 0.0, 0.0, -1.0, 0.0, 0.0, -1.0, 0.0, 0.0, -1.0, 0.0, 0.0, -1.0, 0.0, 0.0, 1.545e-07, -1.0, 0.0, 1.545e-07, -1.0, 0.0, 1.545e-07, -1.0, 0.0, 1.545e-07, -1.0, 0.0, 0.0, 0.0, 1.0, 0.0, 0.0, 1.0, 0.0, 0.0, 1.0, 0.0, 0.0, 1.0, -1.0, 0.0, 0.0, -1.0, -3.281e-07, 0.0, -1.0, -2.38e-07, 0.0, 1.0, 3.256e-07, 0.0, 1.0, 0.0, 0.0, 1.0, 0.0, 0.0, 2.3e-05, -0.1974, 0.9803, -2.324e-07, -0.1974, 0.9803, -7.407e-10, -0.5488, 0.8359, 0.0, -0.5488, 0.8359, 0.0, -0.5488, 0.8359, -7.407e-10, -0.5488, 0.8359, 2.092e-08, -0.9443, 0.3292, -9.288e-06, -0.9443, 0.3292, -9.288e-06, -0.9443, 0.3292, 2.092e-08, -0.9443, 0.3292, 3.957e-08, -0.9987, 0.05133, 3.957e-08, -0.9987, 0.05133, 2.3e-05, -0.1974, 0.9803, -4.573e-07, 0.0, 1.0, -4.573e-07, 0.0, 1.0, -2.324e-07, -0.1974, 0.9803, -1.0, -2.38e-07, 0.0, -1.0, -1.467e-07, 0.0, -1.0, 0.0, 0.0, -1.0, -2.38e-07, 0.0, -1.0, -4.391e-07, 0.0, -1.0, -1.467e-07, 0.0, -1.0, -2.38e-07, 0.0, -1.0, -3.281e-07, 0.0, -1.0, -4.391e-07, 0.0, 1.0, 0.0, 0.0, 1.0, 3.256e-07, 0.0, 1.0, 5.499e-07, 0.0, 1.0, 5.499e-07, 0.0, 1.0, 3.256e-07, 0.0, 1.0, 5.869e-07, 0.0, 1.0, 5.869e-07, 0.0, 1.0, 3.256e-07, 0.0, 1.0, 0.0, 0.0, -1.0, 0.0, 9.817e-09, -1.0, -3.281e-07, -1.344e-07, -1.0, -1.566e-07, -6.299e-08, 1.0, -1.566e-07, 0.0, 1.0, -3.016e-07, 0.0, 1.0, -3.281e-07, 0.0, 1.029e-07, -0.1974, 0.9803, 9.923e-08, -0.1974, 0.9803, 5.391e-08, -0.5488, 0.8359, 5.855e-08, -0.5488, 0.8359, 5.855e-08, -0.5488, 0.8359, 5.391e-08, -0.5488, 0.8359, -1.649e-09, -0.9443, 0.3292, 4.995e-10, -0.9443, 0.3292, 4.995e-10, -0.9443, 0.3292, -1.649e-09, -0.9443, 0.3292, 8.107e-08, -0.9987, 0.05133, 8.107e-08, -0.9987, 0.05133, 1.029e-07, -0.1974, 0.9803, 0.0, 0.0, 1.0, 0.0, 0.0, 1.0, 9.923e-08, -0.1974, 0.9803, -1.0, -1.566e-07, -6.299e-08, -1.0, 0.0, 0.0, -1.0, 0.0, 0.0, -1.0, 0.0, 0.0, -1.0, -1.566e-07, -6.299e-08, -1.0, -3.016e-07, -1.275e-07, -1.0, -1.566e-07, -6.299e-08, -1.0, -3.281e-07, -1.344e-07, -1.0, -3.016e-07, -1.275e-07, 1.0, -3.016e-07, 0.0, 1.0, -1.566e-07, 0.0, 1.0, 0.0, 0.0, 1.0, 0.0, 0.0, 1.0, -1.566e-07, 0.0, 1.0, 0.0, 0.0, 1.0, -3.281e-07, 0.0, 1.0, 0.0, 0.0, 1.0, -1.566e-07, 0.0])] * 3)])

# ---- objects
ob_3127_chipdispenser = bpy.data.objects.new('3127_ChipDispenser', me_3127_chipdispenser)

# ---- transforms, parenting, visibility, modifiers, constraints
ob_3127_chipdispenser.location = (0.0, 0.0, 0.0)
ob_3127_chipdispenser.delta_location = (0.002728, -0.07075, 0.3825)
ob_3127_chipdispenser.lock_rotations_4d = False
ob_3127_chipdispenser.empty_display_type = 'ARROWS'
ob_3127_chipdispenser.lineart.crease_threshold = 0.0

# ---- collection membership
scene.collection.objects.link(ob_3127_chipdispenser)

# ---- scene / render settings (as saved in the file)
scene.frame_start = 1; scene.frame_end = 250; scene.frame_set(0)
scene.render.engine = 'BLENDER_EEVEE_NEXT'
scene.cycles.use_denoising = False
scene.cycles.samples = 128
scene.cycles.sampling_pattern = 'TABULATED_SOBOL'
scene.cycles.use_adaptive_sampling = False
scene.cycles.use_light_tree = False
scene.view_settings.view_transform = 'Filmic'
bpy.context.view_layer.update()

# ---- added for rendering (the .blend has no active camera and no usable light): camera, sun
cam_auto = bpy.data.cameras.new('AutoCamera')
cam_auto.lens = 50.0
cam_auto.sensor_width = 36.0
cam_auto.clip_end = 1000.0
ob_auto_camera = bpy.data.objects.new('AutoCamera', cam_auto)
scene.collection.objects.link(ob_auto_camera)
ob_auto_camera.location = (0.801045, -0.97127, 0.993944)
ob_auto_camera.rotation_euler = (1.09748, -7.21219e-08, 0.694738)
scene.camera = ob_auto_camera
light_auto_sun = bpy.data.lights.new('AutoSun', 'SUN')
light_auto_sun.energy = 3.0
light_auto_sun.angle = 0.0523599
ob_auto_sun = bpy.data.objects.new('AutoSun', light_auto_sun)
scene.collection.objects.link(ob_auto_sun)
ob_auto_sun.rotation_euler = (0.872665, 0.174533, 0.523599)
bpy.context.view_layer.update()

